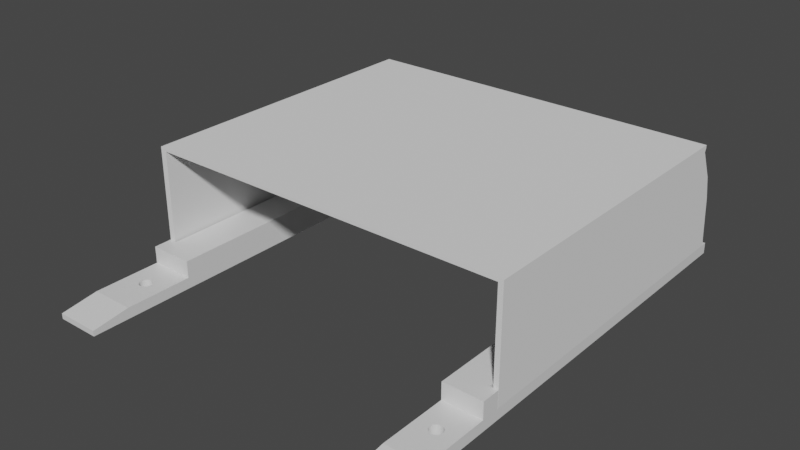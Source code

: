 # Source: version1_1.blend  (saved by Blender 2.93.21; exported with 4.5.12 LTS)
import bpy
from mathutils import Matrix  # noqa: F401  (used for matrix-valued properties, if any)

bpy.ops.wm.read_factory_settings(use_empty=True)
scene = bpy.context.scene
scene.name = 'Scene'

# ---- collections
col_collection = bpy.data.collections.new('Collection'); scene.collection.children.link(col_collection)

# ---- materials (node trees are filled in below, after node groups)
mat_material = bpy.data.materials.new('Material')
mat_material.alpha_threshold = 0.0
mat_material.use_transparent_shadow = False
mat_material.line_color = (0.0, 0.0, 0.0, 1.0)

# ---- material node trees
mat_material.use_nodes = True; mat_material.node_tree.nodes.clear()
_N = mat_material.node_tree.nodes; _L = mat_material.node_tree.links
n0 = _N.new('ShaderNodeOutputMaterial'); n0.name = 'Material Output'; n0.location = (300, 300)
n1 = _N.new('ShaderNodeBsdfPrincipled'); n1.name = 'Principled BSDF'; n1.location = (10, 300)
n1.distribution = 'GGX'
n1.subsurface_method = 'BURLEY'
n1.inputs[2].default_value = 0.4
n1.inputs[3].default_value = 1.45
n1.inputs[27].default_value = (0.0, 0.0, 0.0, 1.0)
n1.inputs[28].default_value = 1.0
_L.new(n1.outputs[0], n0.inputs[0])
n0.is_active_output = True

# ---- world
world_world = bpy.data.worlds.new('World'); scene.world = world_world
world_world.use_nodes = True; world_world.node_tree.nodes.clear()
_N = world_world.node_tree.nodes; _L = world_world.node_tree.links
n0 = _N.new('ShaderNodeOutputWorld'); n0.name = 'World Output'; n0.location = (300, 300)
n1 = _N.new('ShaderNodeBackground'); n1.name = 'Background'; n1.location = (10, 300)
n1.inputs[0].default_value = (0.05088, 0.05088, 0.05088, 1.0)
_L.new(n1.outputs[0], n0.inputs[0])
n0.is_active_output = True
world_world.color = (0.05088, 0.05088, 0.05088)
world_world.use_sun_shadow = False
world_world.sun_shadow_jitter_overblur = 0.0

# ---- meshes
me_cube = bpy.data.meshes.new('Cube')
me_cube.from_pydata([(1.0, 1.0, 1.0), (1.0, 1.0, -1.0), (1.0, -0.8406, 1.0), (1.0, -1.0, -1.0), (-1.0, 1.0, 1.0), (-1.0, 1.0, -1.0), (-1.0, -0.8406, 1.0), (-1.0, -1.0, -1.0), (-0.7635, 1.0, -1.0), (-0.7635, -0.8406, 1.0), (-0.7635, -1.0, -1.0), (-0.7635, 1.0, 1.0), (0.7904, -1.0, -1.0), (0.7904, 1.0, 1.0), (0.7904, 1.0, -1.0), (0.7904, -0.8406, 1.0), (-1.0, 0.8067, -1.0), (1.0, 0.8067, 1.0), (-1.0, 0.8067, 1.0), (1.0, 0.8067, -1.0), (-0.7635, 0.8067, -1.0), (-0.7635, 0.8067, 1.0), (0.7904, 0.8067, 1.0), (0.7904, 0.8067, -1.0), (1.0, 1.0, 0.0), (-1.0, -1.0, 0.0), (1.0, -1.0, 0.0), (-1.0, 1.0, 0.0), (-0.7635, 1.0, 0.0), (-0.7635, -1.0, 0.0), (0.7904, -1.0, 0.0), (0.7904, 1.0, 0.0), (1.0, 0.8067, 0.0), (-1.0, 0.8067, 0.0), (-0.7635, 0.8067, 0.0), (0.7904, 0.8067, 0.0), (-1.0, 0.4453, -1.0), (-1.0, 0.084, -1.0), (-1.0, -0.2773, -1.0), (-1.0, -0.6387, -1.0), (-0.7635, 0.4453, -1.0), (-0.7635, 0.084, -1.0), (-0.7635, -0.2773, -1.0), (-0.7635, -0.6387, -1.0), (-0.7635, 0.6403, 1.0), (-0.7635, 0.5475, 1.0), (-0.7635, -0.5501, 1.0), (-0.7635, -0.6439, 1.0), (-1.0, -0.6439, 1.0), (-1.0, -0.5501, 1.0), (-1.0, 0.5475, 1.0), (-1.0, 0.6403, 1.0), (-0.7635, 0.4453, 0.0), (-0.7635, 0.084, 0.0), (-0.7635, -0.2773, 0.0), (-0.7635, -0.6387, 0.0), (-1.0, -0.6387, 0.0), (-1.0, -0.2773, 0.0), (-1.0, 0.084, 0.0), (-1.0, 0.4453, 0.0), (1.0, 0.6403, 1.0), (1.0, 0.5475, 1.0), (1.0, -0.5501, 1.0), (1.0, -0.6439, 1.0), (0.7904, 0.6403, 1.0), (0.7904, 0.5475, 1.0), (0.7904, -0.5501, 1.0), (0.7904, -0.6439, 1.0), (0.7904, 0.4453, -1.0), (0.7904, 0.084, -1.0), (0.7904, -0.2773, -1.0), (0.7904, -0.6387, -1.0), (1.0, -0.6387, -1.0), (1.0, -0.2773, -1.0), (1.0, 0.084, -1.0), (1.0, 0.4453, -1.0), (0.7904, 0.4453, 0.0), (0.7904, 0.084, 0.0), (0.7904, -0.2773, 0.0), (0.7904, -0.6387, 0.0), (1.0, 0.4453, 0.0), (1.0, 0.084, 0.0), (1.0, -0.2773, 0.0), (1.0, -0.6387, 0.0), (-0.8817, 1.0, -1.0), (-0.8817, -0.8406, 1.0), (-0.8817, -1.0, -1.0), (-0.8817, 1.0, 1.0), (-0.8817, 0.8067, 1.0), (-0.8817, 1.0, 0.0), (-0.8817, -1.0, 0.0), (-0.8817, 0.6403, 1.0), (-0.8817, 0.5475, 1.0), (-0.8817, -0.5501, 1.0), (0.8952, -1.0, -1.0), (0.8952, 1.0, 1.0), (0.8952, 1.0, -1.0), (0.8952, -0.8406, 1.0), (0.8952, 0.8067, 1.0), (0.8952, -1.0, 0.0), (0.8952, 1.0, 0.0), (0.8952, 0.5475, 1.0), (0.8952, -0.5501, 1.0), (-1.0, -0.09667, -1.0), (-0.7635, -0.09667, -1.0), (-0.7635, -0.4711, 1.0), (-1.0, -0.4711, 1.0), (-0.7635, -0.09667, 0.0), (-1.0, -0.09667, 0.0), (-0.8817, -0.4711, 1.0), (1.0, -0.4711, 1.0), (0.7904, -0.4711, 1.0), (0.7904, -0.09667, -1.0), (1.0, -0.09667, -1.0), (0.7904, -0.09667, 0.0), (1.0, -0.09667, 0.0), (0.8952, -0.4711, 1.0), (-0.7635, 0.6403, 4.106), (-0.7635, 0.5475, 4.106), (-0.7635, -0.4711, 4.106), (-0.7635, -0.5501, 4.106), (-0.8817, 0.5475, 4.106), (-0.8817, -0.5501, 4.106), (1.0, -0.4711, 4.106), (1.0, -0.5501, 4.106), (0.7904, 0.6403, 4.106), (0.7904, 0.5475, 4.106), (0.7904, -0.4711, 4.106), (0.7904, -0.5501, 4.106), (0.8952, -0.5501, 4.106), (-0.8817, 0.8067, 4.106), (-0.7635, 0.8067, 4.106), (0.7904, 0.8067, 4.106), (-1.0, -0.5501, 4.106), (-0.8817, -0.4711, 4.106), (0.8952, 0.5475, 4.106), (0.8952, 0.8067, 4.106), (0.8952, -0.4711, 4.106), (-1.0, -0.4711, 4.106), (-0.8817, -0.4711, 2.853), (-1.0, -0.4711, 2.853), (-0.7635, 0.6403, 2.853), (-0.7635, -0.5501, 2.853), (-0.8817, -0.5501, 2.853), (-0.8817, 0.5475, 2.853), (-1.0, -0.5501, 2.853), (-0.7635, 0.5475, 2.853), (-0.7635, -0.4711, 2.853), (0.8952, -0.4711, 2.853), (0.8952, 0.5475, 2.853), (0.8952, -0.5501, 2.853), (0.7904, -0.5501, 2.853), (1.0, -0.4711, 2.853), (1.0, -0.5501, 2.853), (0.7904, -0.4711, 2.853), (0.7904, 0.5475, 2.853), (0.9569, 0.5475, 2.853), (0.9569, 0.5475, 4.106), (0.9569, -0.4711, 4.106), (0.9569, -0.4711, 2.853), (-0.9571, 0.5475, 4.106), (-0.9571, -0.4711, 4.106), (-0.9571, 0.5475, 2.853), (-0.9571, -0.4711, 2.853), (1.0, 0.9033, 1.0), (1.0, 0.9033, 0.0), (1.0, 0.9033, -1.0), (-0.7635, 0.8344, 1.0), (-1.0, 0.9033, 0.0), (-1.0, 0.9033, 1.0), (-1.0, 0.9033, -1.0), (0.7904, 0.8344, 1.0), (0.7904, 0.8344, 4.106), (-0.7635, 0.8344, 4.106), (0.8952, 0.8067, 2.853), (0.7904, 0.8344, 2.853), (-0.8817, 0.8067, 2.853), (-0.7635, 0.8344, 2.853), (0.8952, 0.8107, 4.106), (0.7904, 0.8384, 4.106), (-0.7635, 0.8384, 4.106), (-0.8817, 0.8107, 4.106), (0.8952, 0.8107, 2.853), (0.7904, 0.8384, 2.853), (-0.8817, 0.8107, 2.853), (-0.7635, 0.8384, 2.853), (0.7904, 0.5475, 1.926), (0.7904, -0.5501, 1.926), (-0.8765, 0.8019, 1.915), (0.8952, -0.4711, 1.926), (0.8899, 0.5443, 1.915), (0.8952, -0.5501, 1.926), (1.0, -0.4711, 1.926), (1.0, -0.5501, 1.926), (0.7904, -0.4711, 1.926), (0.7857, 0.8295, 1.915), (0.8899, 0.8019, 1.915), (-0.759, 0.8295, 1.915), (-0.8765, 0.5443, 1.915), (0.9017, -0.7086, -1.0), (0.9017, -0.7086, 1.0), (0.8952, -0.7092, -1.0), (0.8952, -0.7092, 1.0), (0.8619, -0.6825, 1.0), (0.8625, -0.6877, 1.0), (0.8625, -0.6773, 1.0), (0.8675, -0.6973, 1.0), (0.8675, -0.6677, 1.0), (0.8644, -0.6927, 1.0), (0.8644, -0.6723, 1.0), (0.8767, -0.7047, 1.0), (0.8767, -0.6603, 1.0), (0.8887, -0.7086, 1.0), (0.8887, -0.7086, -1.0), (0.8887, -0.6563, 1.0), (0.8824, -0.7071, 1.0), (0.8824, -0.6578, 1.0), (0.8716, -0.7013, 1.0), (0.8716, -0.6636, 1.0), (0.9017, -0.6563, 1.0), (0.9137, -0.7047, 1.0), (0.9137, -0.6603, 1.0), (0.9188, -0.7013, 1.0), (0.9079, -0.7071, 1.0), (0.9079, -0.6578, 1.0), (0.9229, -0.6973, 1.0), (0.9229, -0.6677, 1.0), (0.9285, -0.6825, 1.0), (0.9279, -0.6773, 1.0), (0.9279, -0.6877, 1.0), (0.8824, -0.7071, -1.0), (0.926, -0.6723, 1.0), (0.926, -0.6927, 1.0), (0.9188, -0.6636, 1.0), (0.8952, -0.6558, 1.0), (0.8767, -0.7047, -1.0), (0.8716, -0.7013, -1.0), (0.8675, -0.6973, -1.0), (0.8644, -0.6927, -1.0), (0.8619, -0.6825, -1.0), (0.8625, -0.6877, -1.0), (0.8625, -0.6773, -1.0), (0.8675, -0.6677, -1.0), (0.8644, -0.6723, -1.0), (0.8767, -0.6603, -1.0), (0.8887, -0.6563, -1.0), (0.8824, -0.6578, -1.0), (0.8716, -0.6636, -1.0), (0.9017, -0.6563, -1.0), (0.9137, -0.7047, -1.0), (0.9137, -0.6603, -1.0), (0.9188, -0.7013, -1.0), (0.9079, -0.7071, -1.0), (0.9079, -0.6578, -1.0), (0.9229, -0.6973, -1.0), (0.9229, -0.6677, -1.0), (0.9285, -0.6825, -1.0), (0.9279, -0.6773, -1.0), (0.9279, -0.6877, -1.0), (0.926, -0.6723, -1.0), (0.926, -0.6927, -1.0), (0.9188, -0.6636, -1.0), (0.8952, -0.6558, -1.0), (-0.8751, -0.7086, -1.0), (-0.8752, -0.7086, 1.0), (-0.915, -0.6825, -1.0), (-0.9143, -0.6877, -1.0), (-0.8816, -0.7092, -1.0), (-0.9143, -0.6773, -1.0), (-0.9094, -0.6973, -1.0), (-0.9094, -0.6677, -1.0), (-0.8817, -0.7092, 1.0), (-0.9124, -0.6927, -1.0), (-0.9124, -0.6723, -1.0), (-0.9002, -0.7047, -1.0), (-0.9002, -0.6603, -1.0), (-0.8881, -0.7086, -1.0), (-0.8944, -0.7071, -1.0), (-0.8881, -0.6563, -1.0), (-0.9052, -0.7013, -1.0), (-0.8944, -0.6578, -1.0), (-0.9052, -0.6636, -1.0), (-0.8751, -0.6563, -1.0), (-0.8631, -0.7047, -1.0), (-0.8631, -0.6603, -1.0), (-0.8689, -0.7071, -1.0), (-0.8689, -0.6578, -1.0), (-0.8882, -0.7086, 1.0), (-0.8539, -0.6973, -1.0), (-0.8539, -0.6677, -1.0), (-0.8483, -0.6825, -1.0), (-0.8489, -0.6773, -1.0), (-0.8489, -0.6877, -1.0), (-0.8508, -0.6723, -1.0), (-0.8508, -0.6927, -1.0), (-0.8581, -0.6636, -1.0), (-0.8581, -0.7013, -1.0), (-0.8816, -0.6558, -1.0), (-0.8945, -0.7071, 1.0), (-0.9003, -0.7047, 1.0), (-0.9053, -0.7013, 1.0), (-0.9095, -0.6973, 1.0), (-0.9125, -0.6927, 1.0), (-0.9151, -0.6825, 1.0), (-0.9144, -0.6877, 1.0), (-0.9144, -0.6773, 1.0), (-0.9095, -0.6677, 1.0), (-0.9125, -0.6723, 1.0), (-0.9003, -0.6603, 1.0), (-0.8882, -0.6563, 1.0), (-0.8945, -0.6578, 1.0), (-0.9053, -0.6636, 1.0), (-0.8752, -0.6563, 1.0), (-0.8632, -0.7047, 1.0), (-0.8632, -0.6603, 1.0), (-0.869, -0.7071, 1.0), (-0.869, -0.6578, 1.0), (-0.854, -0.6973, 1.0), (-0.854, -0.6677, 1.0), (-0.8484, -0.6825, 1.0), (-0.849, -0.6773, 1.0), (-0.849, -0.6877, 1.0), (-0.8509, -0.6723, 1.0), (-0.8509, -0.6927, 1.0), (-0.8582, -0.6636, 1.0), (-0.8582, -0.7013, 1.0), (-0.8817, -0.6558, 1.0), (-0.8887, 0.8948, -1.0), (-0.8887, 0.8948, 1.0), (-0.8949, 0.8933, -1.0), (-0.8949, 0.8933, 1.0), (-0.9348, 0.9194, -1.0), (-0.9341, 0.9142, -1.0), (-0.9341, 0.9246, -1.0), (-0.9292, 0.9046, -1.0), (-0.9292, 0.9343, -1.0), (-0.9322, 0.9092, -1.0), (-0.9014, 0.8928, -1.0), (-0.9322, 0.9296, -1.0), (-0.9014, 0.8928, 1.0), (-0.92, 0.8973, -1.0), (-0.92, 0.9416, -1.0), (-0.908, 0.8933, -1.0), (-0.908, 0.9456, -1.0), (-0.9142, 0.8948, -1.0), (-0.9142, 0.9441, -1.0), (-0.925, 0.9006, -1.0), (-0.925, 0.9383, -1.0), (-0.8949, 0.9456, -1.0), (-0.8829, 0.9416, -1.0), (-0.8829, 0.8973, -1.0), (-0.8887, 0.9441, -1.0), (-0.9014, 0.9461, -1.0), (-0.8737, 0.9046, -1.0), (-0.8737, 0.9343, -1.0), (-0.8681, 0.9194, -1.0), (-0.8688, 0.9246, -1.0), (-0.8688, 0.9142, -1.0), (-0.8707, 0.9092, -1.0), (-0.908, 0.8933, 1.0), (-0.8707, 0.9296, -1.0), (-0.8779, 0.9006, -1.0), (-0.8779, 0.9383, -1.0), (-0.9142, 0.8948, 1.0), (-0.92, 0.8973, 1.0), (-0.8779, 0.9006, 1.0), (-0.8779, 0.9383, 1.0), (-0.8737, 0.9343, 1.0), (-0.8707, 0.9092, 1.0), (-0.8707, 0.9296, 1.0), (-0.8681, 0.9194, 1.0), (-0.8688, 0.9142, 1.0), (-0.8688, 0.9246, 1.0), (-0.8737, 0.9046, 1.0), (-0.925, 0.9006, 1.0), (-0.9292, 0.9046, 1.0), (-0.9322, 0.9092, 1.0), (-0.9348, 0.9194, 1.0), (-0.9341, 0.9142, 1.0), (-0.9341, 0.9246, 1.0), (-0.9322, 0.9296, 1.0), (-0.92, 0.9416, 1.0), (-0.925, 0.9383, 1.0), (-0.9292, 0.9343, 1.0), (-0.9014, 0.9461, 1.0), (-0.908, 0.9456, 1.0), (-0.8829, 0.8973, 1.0), (-0.8829, 0.9416, 1.0), (-0.8887, 0.9441, 1.0), (-0.8949, 0.9456, 1.0), (-0.9142, 0.9441, 1.0), (0.9127, 0.9461, -0.8333), (0.9192, 0.9456, -0.8333), (0.9254, 0.9441, -0.8333), (0.9312, 0.9416, -0.8333), (0.9362, 0.9383, -0.8333), (0.9404, 0.9343, -0.8333), (0.9434, 0.9296, -0.8333), (0.9453, 0.9246, -0.8333), (0.946, 0.9194, -0.8333), (0.9453, 0.9142, -0.8333), (0.9434, 0.9092, -0.8333), (0.9404, 0.9046, -0.8333), (0.9362, 0.9006, -0.8333), (0.9312, 0.8973, -0.8333), (0.9254, 0.8948, -0.8333), (0.9192, 0.8933, -0.8333), (0.9127, 0.8928, -0.8333), (0.9062, 0.8933, -0.8333), (0.8999, 0.8948, -0.8333), (0.8941, 0.8973, -0.8333), (0.8891, 0.9006, -0.8333), (0.8849, 0.9046, -0.8333), (0.8819, 0.9092, -0.8333), (0.88, 0.9142, -0.8333), (0.8793, 0.9194, -0.8333), (0.88, 0.9246, -0.8333), (0.8819, 0.9296, -0.8333), (0.8849, 0.9343, -0.8333), (0.8891, 0.9383, -0.8333), (0.8941, 0.9416, -0.8333), (0.8999, 0.9441, -0.8333), (0.9062, 0.9456, -0.8333), (0.9159, 0.9459, -0.8333), (0.9223, 0.9448, -0.8333), (0.9283, 0.9428, -0.8333), (0.9337, 0.94, -0.8333), (0.9383, 0.9363, -0.8333), (0.9419, 0.932, -0.8333), (0.9444, 0.9271, -0.8333), (0.9457, 0.922, -0.8333), (0.9457, 0.9168, -0.8333), (0.9444, 0.9117, -0.8333), (0.9419, 0.9069, -0.8333), (0.9383, 0.9026, -0.8333), (0.9337, 0.8989, -0.8333), (0.9283, 0.896, -0.8333), (0.9223, 0.894, -0.8333), (0.9159, 0.893, -0.8333), (0.9094, 0.893, -0.8333), (0.903, 0.894, -0.8333), (0.897, 0.896, -0.8333), (0.8916, 0.8989, -0.8333), (0.887, 0.9026, -0.8333), (0.8834, 0.9069, -0.8333), (0.8809, 0.9117, -0.8333), (0.8796, 0.9168, -0.8333), (0.8796, 0.922, -0.8333), (0.8809, 0.9271, -0.8333), (0.8834, 0.932, -0.8333), (0.887, 0.9363, -0.8333), (0.8916, 0.94, -0.8333), (0.897, 0.9428, -0.8333), (0.903, 0.9448, -0.8333), (0.9094, 0.9459, -0.8333), (0.9159, 0.893, 1.0), (0.8916, 0.8989, 1.0), (0.8793, 0.9194, 1.0), (0.9404, 0.9046, 1.0), (0.9457, 0.922, -1.0), (0.9312, 0.9416, -1.0), (0.887, 0.9363, -1.0), (0.8796, 0.9168, -1.0), (0.9383, 0.9026, 1.0), (0.8793, 0.9194, -1.0), (0.8891, 0.9006, 1.0), (0.9453, 0.9246, 1.0), (0.9337, 0.94, -1.0), (0.8891, 0.9383, -1.0), (0.9362, 0.9006, 1.0), (0.8916, 0.8989, -1.0), (0.8796, 0.922, -1.0), (0.9383, 0.9026, -1.0), (0.9312, 0.9416, 1.0), (0.9127, 0.8928, 1.0), (0.9457, 0.922, 1.0), (0.9337, 0.94, 1.0), (0.9362, 0.9006, -1.0), (0.8796, 0.922, 1.0), (0.9159, 0.893, -1.0), (0.8891, 0.9006, -1.0), (0.8916, 0.94, -1.0), (0.9127, 0.8928, -1.0), (0.9362, 0.9383, 1.0), (0.88, 0.9246, 1.0), (0.946, 0.9194, 1.0), (0.9337, 0.8989, -1.0), (0.8891, 0.9383, 1.0), (0.9362, 0.9383, -1.0), (0.887, 0.9026, -1.0), (0.9094, 0.893, -1.0), (0.88, 0.9246, -1.0), (0.8916, 0.94, 1.0), (0.946, 0.9194, -1.0), (0.9337, 0.8989, 1.0), (0.9383, 0.9363, -1.0), (0.8809, 0.9271, -1.0), (0.9094, 0.893, 1.0), (0.8941, 0.9416, 1.0), (0.9457, 0.9168, -1.0), (0.887, 0.9026, 1.0), (0.9312, 0.8973, 1.0), (0.9383, 0.9363, 1.0), (0.8809, 0.9271, 1.0), (0.9062, 0.8933, 1.0), (0.9457, 0.9168, 1.0), (0.9404, 0.9343, 1.0), (0.8849, 0.9046, 1.0), (0.8941, 0.9416, -1.0), (0.9312, 0.8973, -1.0), (0.9062, 0.8933, -1.0), (0.9453, 0.9142, 1.0), (0.9404, 0.9343, -1.0), (0.8819, 0.9296, 1.0), (0.897, 0.9428, -1.0), (0.8849, 0.9046, -1.0), (0.9283, 0.896, -1.0), (0.9453, 0.9142, -1.0), (0.903, 0.894, -1.0), (0.9419, 0.932, -1.0), (0.897, 0.9428, 1.0), (0.8819, 0.9296, -1.0), (0.8834, 0.9069, -1.0), (0.9419, 0.932, 1.0), (0.903, 0.894, 1.0), (0.9283, 0.896, 1.0), (0.8999, 0.9441, 1.0), (0.9444, 0.9117, -1.0), (0.8834, 0.9069, 1.0), (0.8999, 0.8948, 1.0), (0.9434, 0.9296, 1.0), (0.8999, 0.9441, -1.0), (0.8834, 0.932, -1.0), (0.9254, 0.8948, 1.0), (0.8819, 0.9092, 1.0), (0.9434, 0.9296, -1.0), (0.9444, 0.9117, 1.0), (0.8999, 0.8948, -1.0), (0.8834, 0.932, 1.0), (0.903, 0.9448, -1.0), (0.9434, 0.9092, 1.0), (0.9254, 0.8948, -1.0), (0.8819, 0.9092, -1.0), (0.897, 0.896, -1.0), (0.9444, 0.9271, -1.0), (0.9434, 0.9092, -1.0), (0.897, 0.896, 1.0), (0.903, 0.9448, 1.0), (0.8809, 0.9117, -1.0), (0.9223, 0.894, -1.0), (0.8849, 0.9343, 1.0), (0.9444, 0.9271, 1.0), (0.9419, 0.9069, -1.0), (0.9062, 0.9456, 1.0), (0.8809, 0.9117, 1.0), (0.8941, 0.8973, 1.0), (0.8849, 0.9343, -1.0), (0.9419, 0.9069, 1.0), (0.9223, 0.894, 1.0), (0.9062, 0.9456, -1.0), (0.88, 0.9142, 1.0), (0.8941, 0.8973, -1.0), (0.9094, 0.9459, -1.0), (0.9192, 0.8933, 1.0), (0.88, 0.9142, -1.0), (0.9453, 0.9246, -1.0), (0.9094, 0.9459, 1.0), (0.9404, 0.9046, -1.0), (0.887, 0.9363, 1.0), (0.9192, 0.8933, -1.0), (0.9127, 0.9461, 1.0), (0.8796, 0.9168, 1.0), (0.9127, 0.9461, -1.0), (0.9159, 0.9459, -1.0), (0.9223, 0.9448, -1.0), (0.9192, 0.9456, -1.0), (0.9283, 0.9428, -1.0), (0.9254, 0.9441, -1.0), (0.9159, 0.9459, 1.0), (0.9223, 0.9448, 1.0), (0.9254, 0.9441, 1.0), (0.9192, 0.9456, 1.0), (0.9283, 0.9428, 1.0)], [], [(90, 85, 6, 25), (168, 169, 4, 27), (83, 63, 2, 26), (100, 95, 0, 24), (89, 87, 11, 28), (99, 97, 15, 30), (28, 11, 13, 31), (165, 164, 17, 32), (59, 51, 18, 33), (52, 34, 21, 44), (35, 22, 21, 34), (76, 35, 23, 68), (64, 22, 35, 76), (23, 35, 34, 20), (40, 20, 34, 52), (36, 59, 33, 16), (166, 165, 32, 19), (8, 28, 31, 14), (94, 99, 30, 12), (84, 89, 28, 8), (96, 100, 24, 1), (72, 83, 26, 3), (170, 168, 27, 5), (86, 90, 25, 7), (7, 25, 56, 39), (39, 56, 57, 38), (103, 108, 58, 37), (37, 58, 59, 36), (10, 43, 55, 29), (43, 42, 54, 55), (104, 41, 53, 107), (41, 40, 52, 53), (29, 55, 47, 9), (55, 54, 46, 47), (107, 53, 45, 105), (53, 52, 44, 45), (25, 6, 48, 56), (56, 48, 49, 57), (108, 106, 50, 58), (58, 50, 51, 59), (91, 51, 50, 92), (150, 153, 124, 129), (19, 32, 80, 75), (75, 80, 81, 74), (113, 115, 82, 73), (73, 82, 83, 72), (15, 67, 79, 30), (67, 66, 78, 79), (111, 65, 77, 114), (65, 64, 76, 77), (30, 79, 71, 12), (79, 78, 70, 71), (114, 77, 69, 112), (77, 76, 68, 69), (32, 17, 60, 80), (80, 60, 61, 81), (115, 110, 62, 82), (82, 62, 63, 83), (88, 18, 51, 91), (152, 148, 137, 123), (151, 150, 129, 128), (10, 29, 90, 86), (5, 27, 89, 84), (27, 4, 87, 89), (29, 9, 85, 90), (139, 140, 138, 134), (14, 31, 100, 96), (3, 26, 99, 94), (26, 2, 97, 99), (31, 13, 95, 100), (92, 50, 106, 109), (57, 49, 106, 108), (54, 107, 105, 46), (42, 104, 107, 54), (38, 57, 108, 103), (61, 101, 116, 110), (81, 61, 110, 115), (78, 114, 112, 70), (66, 111, 114, 78), (74, 81, 115, 113), (134, 138, 133, 122), (137, 127, 128, 129), (119, 134, 122, 120), (123, 137, 129, 124), (118, 121, 134, 119), (135, 126, 127, 137), (143, 142, 120, 122), (145, 143, 122, 133), (147, 146, 118, 119), (146, 141, 117, 118), (153, 152, 123, 124), (140, 145, 133, 138), (142, 147, 119, 120), (155, 154, 127, 126), (154, 151, 128, 127), (92, 109, 139, 144, 198), (46, 105, 147, 142), (106, 49, 145, 140), (45, 44, 141, 146), (105, 45, 146, 147), (49, 93, 143, 145), (93, 46, 142, 143), (109, 106, 140, 139), (194, 187, 151, 154), (186, 194, 154, 155), (193, 192, 152, 153), (189, 190, 149, 148), (187, 191, 150, 151), (192, 189, 148, 152), (191, 193, 153, 150), (159, 156, 157, 158), (135, 137, 158, 157), (149, 135, 157, 156), (137, 148, 159, 158), (148, 149, 156, 159), (139, 134, 161, 163), (162, 163, 161, 160), (134, 121, 160, 161), (144, 139, 163, 162), (121, 144, 162, 160), (44, 21, 131, 117), (126, 125, 132, 22, 64, 65, 186, 155), (61, 17, 98, 101), (136, 132, 125, 126, 135), (8, 14, 23, 20), (16, 33, 168, 170), (1, 24, 165, 166), (24, 0, 164, 165), (13, 11, 167, 171), (33, 18, 169, 168), (67, 15, 97, 2, 63, 231, 228, 227, 229, 232, 225, 222, 220, 223, 200, 202, 212, 215, 210, 217, 206, 208, 204, 203, 205, 209), (231, 63, 62, 102, 66, 67, 209, 207, 218, 211, 216, 214, 234, 219, 224, 221, 233, 226), (257, 259, 72, 3, 94, 12, 71, 243, 241, 239, 240, 238, 237, 236, 235, 230, 213, 201, 199, 252, 249, 251, 254, 260, 258, 256), (517, 166, 19, 75, 74, 113, 73, 72, 259, 255, 261, 250, 253, 248, 262, 245, 246, 244, 247, 242, 243, 71, 70, 112, 69, 68, 23, 14, 96, 559, 539, 531, 514, 508, 481, 468, 461, 556, 532, 521, 496, 491, 471, 464, 462, 564, 548, 542, 522, 515, 489, 480, 470, 561, 543, 537, 518, 510, 490, 482, 479, 569, 549, 541, 516, 509, 486, 477, 472, 567, 552, 545, 527), (559, 96, 1, 166, 517, 499, 493, 459, 565, 544, 535, 519, 512, 495, 488, 467, 460, 576, 577, 574, 575, 573, 572, 562), (291, 293, 43, 10, 86, 7, 39, 273, 268, 265, 266, 272, 269, 279, 274, 277, 276, 267, 263, 285, 283, 296, 288, 294, 292, 290), (331, 332, 170, 5, 84, 348, 352, 343, 345, 341, 347, 335, 338, 333), (348, 84, 8, 20, 40, 41, 104, 42, 43, 293, 289, 295, 284, 286, 282, 297, 278, 280, 275, 281, 270, 273, 39, 38, 103, 37, 36, 16, 170, 332, 336, 334, 346, 340, 344, 342, 337, 329, 327, 350, 361, 353, 358, 357, 355, 356, 360, 354, 362, 349, 351), (48, 6, 85, 9, 47, 320, 319, 321, 323, 317, 325, 313, 315, 264, 271, 287, 298, 299, 300, 301, 302, 304, 303, 305), (320, 47, 46, 93, 49, 48, 305, 307, 306, 311, 308, 310, 309, 326, 312, 316, 314, 324, 318, 322), (131, 21, 22, 132), (130, 131, 132, 136, 172, 173), (553, 95, 13, 171, 98, 17, 164, 511, 536, 540, 557, 458, 463, 469, 494, 501, 525, 533, 558, 563, 455, 474, 497, 504, 524, 529, 546, 555, 456, 465, 500, 507, 528, 534, 554, 560, 571, 457, 478, 484, 503, 513, 538, 550, 568, 487, 492, 498, 520, 526, 547), (511, 164, 0, 95, 553, 566, 570, 578, 581, 579, 580, 582, 473, 476, 483, 502, 506, 523, 530, 551, 466, 475, 485, 505), (389, 87, 4, 169, 378, 377, 379, 380, 383, 382, 381, 390, 385, 384), (378, 169, 18, 88, 167, 11, 87, 389, 388, 387, 366, 367, 369, 372, 370, 371, 368, 373, 365, 386, 328, 330, 339, 359, 363, 364, 374, 375, 376), (196, 174, 149, 190), (195, 175, 174, 196), (188, 197, 167, 88), (197, 177, 175, 195), (118, 117, 131, 130, 121), (173, 172, 179, 180), (149, 174, 136, 135), (136, 174, 182, 178), (176, 130, 181, 184), (144, 121, 130, 176), (179, 178, 182, 183), (180, 185, 184, 181), (180, 179, 183, 185), (177, 176, 184, 185), (172, 136, 178, 179), (174, 175, 183, 182), (130, 173, 180, 181), (175, 177, 185, 183), (167, 197, 195, 171), (176, 177, 197, 188), (171, 195, 196, 98), (98, 196, 190, 101), (102, 62, 193, 191), (110, 116, 189, 192), (66, 102, 191, 187), (116, 101, 190, 189), (62, 110, 192, 193), (65, 111, 194, 186), (111, 66, 187, 194), (188, 88, 92, 198), (144, 176, 188, 198), (248, 219, 234, 262), (253, 224, 219, 248), (250, 221, 224, 253), (261, 233, 221, 250), (255, 226, 233, 261), (231, 226, 255, 259), (228, 231, 259, 257), (227, 228, 257, 256), (229, 227, 256, 258), (232, 229, 258, 260), (225, 232, 260, 254), (222, 225, 254, 251), (220, 222, 251, 249), (223, 220, 249, 252), (252, 199, 200, 223), (200, 199, 201, 202), (202, 201, 213, 212), (215, 212, 213, 230), (210, 215, 230, 235), (217, 210, 235, 236), (206, 217, 236, 237), (238, 208, 206, 237), (240, 204, 208, 238), (239, 203, 204, 240), (241, 205, 203, 239), (243, 209, 205, 241), (242, 207, 209, 243), (247, 218, 207, 242), (244, 211, 218, 247), (246, 216, 211, 244), (245, 214, 216, 246), (262, 234, 214, 245), (326, 297, 282, 312), (312, 282, 286, 316), (316, 286, 284, 314), (314, 284, 295, 324), (324, 295, 289, 318), (289, 293, 322, 318), (293, 291, 320, 322), (291, 290, 319, 320), (290, 292, 321, 319), (292, 294, 323, 321), (294, 288, 317, 323), (288, 296, 325, 317), (296, 283, 313, 325), (283, 285, 315, 313), (285, 263, 264, 315), (264, 263, 267, 271), (271, 267, 276, 287), (276, 277, 298, 287), (277, 274, 299, 298), (274, 279, 300, 299), (279, 269, 301, 300), (301, 269, 272, 302), (302, 272, 266, 304), (304, 266, 265, 303), (303, 265, 268, 305), (305, 268, 273, 307), (307, 273, 270, 306), (306, 270, 281, 311), (311, 281, 275, 308), (308, 275, 280, 310), (310, 280, 278, 309), (309, 278, 297, 326), (384, 352, 348, 389), (389, 348, 351, 388), (388, 351, 349, 387), (387, 349, 362, 366), (366, 362, 354, 367), (354, 360, 369, 367), (360, 356, 372, 369), (356, 355, 370, 372), (355, 357, 371, 370), (357, 358, 368, 371), (358, 353, 373, 368), (353, 361, 365, 373), (361, 350, 386, 365), (350, 327, 328, 386), (328, 327, 329, 330), (330, 329, 337, 339), (339, 337, 342, 359), (342, 344, 363, 359), (344, 340, 364, 363), (340, 346, 374, 364), (346, 334, 375, 374), (375, 334, 336, 376), (376, 336, 332, 378), (378, 332, 331, 377), (377, 331, 333, 379), (379, 333, 338, 380), (380, 338, 335, 383), (383, 335, 347, 382), (382, 347, 341, 381), (381, 341, 345, 390), (390, 345, 343, 385), (385, 343, 352, 384), (573, 423, 391, 572), (570, 391, 423, 578), (578, 423, 392, 581), (575, 392, 423, 573), (574, 424, 392, 575), (581, 392, 424, 579), (579, 424, 393, 580), (577, 393, 424, 574), (576, 425, 393, 577), (580, 393, 425, 582), (582, 425, 394, 473), (460, 394, 425, 576), (467, 426, 394, 460), (473, 394, 426, 476), (476, 426, 395, 483), (488, 395, 426, 467), (495, 427, 395, 488), (483, 395, 427, 502), (502, 427, 396, 506), (512, 396, 427, 495), (519, 428, 396, 512), (396, 428, 523, 506), (428, 397, 530, 523), (535, 397, 428, 519), (544, 429, 397, 535), (397, 429, 551, 530), (429, 398, 466, 551), (565, 398, 429, 544), (459, 430, 398, 565), (398, 430, 475, 466), (430, 399, 485, 475), (493, 399, 430, 459), (499, 431, 399, 493), (399, 431, 505, 485), (431, 400, 511, 505), (517, 400, 431, 499), (527, 432, 400, 517), (400, 432, 536, 511), (432, 401, 540, 536), (545, 401, 432, 527), (552, 433, 401, 545), (401, 433, 557, 540), (433, 402, 458, 557), (567, 402, 433, 552), (472, 434, 402, 567), (402, 434, 463, 458), (434, 403, 469, 463), (477, 403, 434, 472), (486, 435, 403, 477), (403, 435, 494, 469), (435, 404, 501, 494), (509, 404, 435, 486), (516, 436, 404, 509), (404, 436, 525, 501), (436, 405, 533, 525), (541, 405, 436, 516), (549, 437, 405, 541), (405, 437, 558, 533), (437, 406, 563, 558), (569, 406, 437, 549), (479, 438, 406, 569), (406, 438, 455, 563), (438, 407, 474, 455), (482, 407, 438, 479), (490, 439, 407, 482), (407, 439, 497, 474), (439, 408, 504, 497), (510, 408, 439, 490), (518, 440, 408, 510), (408, 440, 524, 504), (440, 409, 529, 524), (537, 409, 440, 518), (543, 441, 409, 537), (409, 441, 546, 529), (441, 410, 555, 546), (561, 410, 441, 543), (470, 442, 410, 561), (410, 442, 456, 555), (442, 411, 465, 456), (480, 411, 442, 470), (489, 443, 411, 480), (411, 443, 500, 465), (443, 412, 507, 500), (515, 412, 443, 489), (522, 444, 412, 515), (507, 412, 444, 528), (528, 444, 413, 534), (542, 413, 444, 522), (548, 445, 413, 542), (534, 413, 445, 554), (554, 445, 414, 560), (564, 414, 445, 548), (462, 446, 414, 564), (560, 414, 446, 571), (571, 446, 415, 457), (464, 415, 446, 462), (471, 447, 415, 464), (457, 415, 447, 478), (478, 447, 416, 484), (491, 416, 447, 471), (496, 448, 416, 491), (484, 416, 448, 503), (503, 448, 417, 513), (521, 417, 448, 496), (532, 449, 417, 521), (513, 417, 449, 538), (538, 449, 418, 550), (556, 418, 449, 532), (461, 450, 418, 556), (550, 418, 450, 568), (568, 450, 419, 487), (468, 419, 450, 461), (481, 451, 419, 468), (487, 419, 451, 492), (492, 451, 420, 498), (508, 420, 451, 481), (514, 452, 420, 508), (498, 420, 452, 520), (520, 452, 421, 526), (531, 421, 452, 514), (539, 453, 421, 531), (526, 421, 453, 547), (547, 453, 422, 553), (559, 422, 453, 539), (562, 454, 422, 559), (553, 422, 454, 566), (566, 454, 391, 570), (572, 391, 454, 562)])
_uv = me_cube.uv_layers.new(name='UVMap')
_uv.uv.foreach_set('vector', [0.5, 0.9375, 0.625, 0.9375, 0.625, 1.0, 0.5, 1.0, 0.5, 0.2379, 0.625, 0.2379, 0.625, 0.25, 0.5, 0.25, 0.5, 0.7048, 0.625, 0.7048, 0.625, 0.75, 0.5, 0.75, 0.5, 0.4926, 0.625, 0.4926, 0.625, 0.5, 0.5, 0.5, 0.5, 0.3125, 0.625, 0.3125, 0.625, 0.375, 0.5, 0.375, 0.5, 0.7574, 0.625, 0.7574, 0.625, 0.7649, 0.5, 0.7649, 0.5, 0.375, 0.625, 0.375, 0.625, 0.4851, 0.5, 0.4851, 0.5, 0.5121, 0.625, 0.5121, 0.625, 0.5242, 0.5, 0.5242, 0.5, 0.1807, 0.625, 0.1807, 0.625, 0.2258, 0.5, 0.2258, 0.5, 0.5943, 0.5, 0.5242, 0.75, 0.5242, 0.725, 0.5943, 0.5, 0.5242, 0.6399, 0.5242, 0.75, 0.5242, 0.5, 0.5242, 0.5, 0.5723, 0.5, 0.5242, 0.3601, 0.5242, 0.3631, 0.5723, 0.6369, 0.5723, 0.6399, 0.5242, 0.5, 0.5242, 0.5, 0.5723, 0.3601, 0.5242, 0.5, 0.5242, 0.5, 0.5242, 0.25, 0.5242, 0.275, 0.5943, 0.25, 0.5242, 0.5, 0.5242, 0.5, 0.5943, 0.375, 0.1807, 0.5, 0.1807, 0.5, 0.2258, 0.375, 0.2258, 0.375, 0.5121, 0.5, 0.5121, 0.5, 0.5242, 0.375, 0.5242, 0.375, 0.375, 0.5, 0.375, 0.5, 0.4851, 0.375, 0.4851, 0.375, 0.7574, 0.5, 0.7574, 0.5, 0.7649, 0.375, 0.7649, 0.375, 0.3125, 0.5, 0.3125, 0.5, 0.375, 0.375, 0.375, 0.375, 0.4926, 0.5, 0.4926, 0.5, 0.5, 0.375, 0.5, 0.375, 0.7048, 0.5, 0.7048, 0.5, 0.75, 0.375, 0.75, 0.375, 0.2379, 0.5, 0.2379, 0.5, 0.25, 0.375, 0.25, 0.375, 0.9375, 0.5, 0.9375, 0.5, 1.0, 0.375, 1.0, 0.375, 0.0, 0.5, 0.0, 0.5, 0.04517, 0.375, 0.04517, 0.375, 0.04517, 0.5, 0.04517, 0.5, 0.09033, 0.375, 0.09033, 0.375, 0.1129, 0.5, 0.1129, 0.5, 0.1355, 0.375, 0.1355, 0.375, 0.1355, 0.5, 0.1355, 0.5, 0.1807, 0.375, 0.1807, 0.375, 0.875, 0.35, 0.8048, 0.5, 0.8048, 0.5, 0.875, 0.35, 0.8048, 0.325, 0.7347, 0.5, 0.7347, 0.5, 0.8048, 0.3125, 0.6996, 0.3, 0.6645, 0.5, 0.6645, 0.5, 0.6996, 0.3, 0.6645, 0.275, 0.5943, 0.5, 0.5943, 0.5, 0.6645, 0.5, 0.875, 0.5, 0.8048, 0.65, 0.8048, 0.625, 0.875, 0.5, 0.8048, 0.5, 0.7347, 0.675, 0.7347, 0.65, 0.8048, 0.5, 0.6996, 0.5, 0.6645, 0.7, 0.6645, 0.6875, 0.6996, 0.5, 0.6645, 0.5, 0.5943, 0.725, 0.5943, 0.7, 0.6645, 0.5, 0.0, 0.625, 0.0, 0.625, 0.04517, 0.5, 0.04517, 0.5, 0.04517, 0.625, 0.04517, 0.625, 0.09033, 0.5, 0.09033, 0.5, 0.1129, 0.625, 0.1129, 0.625, 0.1355, 0.5, 0.1355, 0.5, 0.1355, 0.625, 0.1355, 0.625, 0.1807, 0.5, 0.1807, 0.8125, 0.5693, 0.875, 0.5693, 0.875, 0.6145, 0.8125, 0.6145, 0.6324, 0.6597, 0.625, 0.6597, 0.625, 0.6597, 0.6324, 0.6597, 0.375, 0.5242, 0.5, 0.5242, 0.5, 0.5693, 0.375, 0.5693, 0.375, 0.5693, 0.5, 0.5693, 0.5, 0.6145, 0.375, 0.6145, 0.375, 0.6371, 0.5, 0.6371, 0.5, 0.6597, 0.375, 0.6597, 0.375, 0.6597, 0.5, 0.6597, 0.5, 0.7048, 0.375, 0.7048, 0.625, 0.7649, 0.628, 0.7167, 0.5, 0.7167, 0.5, 0.7649, 0.628, 0.7167, 0.6309, 0.6686, 0.5, 0.6686, 0.5, 0.7167, 0.6324, 0.6445, 0.6339, 0.6204, 0.5, 0.6204, 0.5, 0.6445, 0.6339, 0.6204, 0.6369, 0.5723, 0.5, 0.5723, 0.5, 0.6204, 0.5, 0.7649, 0.5, 0.7167, 0.372, 0.7167, 0.375, 0.7649, 0.5, 0.7167, 0.5, 0.6686, 0.3691, 0.6686, 0.372, 0.7167, 0.5, 0.6445, 0.5, 0.6204, 0.3661, 0.6204, 0.3676, 0.6445, 0.5, 0.6204, 0.5, 0.5723, 0.3631, 0.5723, 0.3661, 0.6204, 0.5, 0.5242, 0.625, 0.5242, 0.625, 0.5693, 0.5, 0.5693, 0.5, 0.5693, 0.625, 0.5693, 0.625, 0.6145, 0.5, 0.6145, 0.5, 0.6371, 0.625, 0.6371, 0.625, 0.6597, 0.5, 0.6597, 0.5, 0.6597, 0.625, 0.6597, 0.625, 0.7048, 0.5, 0.7048, 0.8125, 0.5242, 0.875, 0.5242, 0.875, 0.5693, 0.8125, 0.5693, 0.625, 0.6371, 0.6324, 0.6371, 0.6324, 0.6371, 0.625, 0.6371, 0.6399, 0.6597, 0.6324, 0.6597, 0.6324, 0.6597, 0.6399, 0.6597, 0.375, 0.875, 0.5, 0.875, 0.5, 0.9375, 0.375, 0.9375, 0.375, 0.25, 0.5, 0.25, 0.5, 0.3125, 0.375, 0.3125, 0.5, 0.25, 0.625, 0.25, 0.625, 0.3125, 0.5, 0.3125, 0.5, 0.875, 0.625, 0.875, 0.625, 0.9375, 0.5, 0.9375, 0.8125, 0.6371, 0.875, 0.6371, 0.875, 0.6371, 0.8125, 0.6371, 0.375, 0.4851, 0.5, 0.4851, 0.5, 0.4926, 0.375, 0.4926, 0.375, 0.75, 0.5, 0.75, 0.5, 0.7574, 0.375, 0.7574, 0.5, 0.75, 0.625, 0.75, 0.625, 0.7574, 0.5, 0.7574, 0.5, 0.4851, 0.625, 0.4851, 0.625, 0.4926, 0.5, 0.4926, 0.8125, 0.6145, 0.875, 0.6145, 0.875, 0.6371, 0.8125, 0.6371, 0.5, 0.09033, 0.625, 0.09033, 0.625, 0.1129, 0.5, 0.1129, 0.5, 0.7347, 0.5, 0.6996, 0.6875, 0.6996, 0.675, 0.7347, 0.325, 0.7347, 0.3125, 0.6996, 0.5, 0.6996, 0.5, 0.7347, 0.375, 0.09033, 0.5, 0.09033, 0.5, 0.1129, 0.375, 0.1129, 0.625, 0.6145, 0.6324, 0.6145, 0.6324, 0.6371, 0.625, 0.6371, 0.5, 0.6145, 0.625, 0.6145, 0.625, 0.6371, 0.5, 0.6371, 0.5, 0.6686, 0.5, 0.6445, 0.3676, 0.6445, 0.3691, 0.6686, 0.6309, 0.6686, 0.6324, 0.6445, 0.5, 0.6445, 0.5, 0.6686, 0.375, 0.6145, 0.5, 0.6145, 0.5, 0.6371, 0.375, 0.6371, 0.8125, 0.6371, 0.875, 0.6371, 0.875, 0.6597, 0.8125, 0.6597, 0.6324, 0.6371, 0.6399, 0.6371, 0.6399, 0.6597, 0.6324, 0.6597, 0.75, 0.6371, 0.8125, 0.6371, 0.8125, 0.6597, 0.75, 0.6597, 0.625, 0.6371, 0.6324, 0.6371, 0.6324, 0.6597, 0.625, 0.6597, 0.75, 0.6145, 0.8125, 0.6145, 0.8125, 0.6371, 0.75, 0.6371, 0.6324, 0.6145, 0.6399, 0.6145, 0.6399, 0.6371, 0.6324, 0.6371, 0.8125, 0.6597, 0.75, 0.6597, 0.75, 0.6597, 0.8125, 0.6597, 0.875, 0.6597, 0.8125, 0.6597, 0.8125, 0.6597, 0.875, 0.6597, 0.6875, 0.6996, 0.7, 0.6645, 0.7, 0.6645, 0.6875, 0.6996, 0.7, 0.6645, 0.725, 0.5943, 0.725, 0.5943, 0.7, 0.6645, 0.625, 0.6597, 0.625, 0.6371, 0.625, 0.6371, 0.625, 0.6597, 0.625, 0.1129, 0.625, 0.09033, 0.625, 0.09033, 0.625, 0.1129, 0.675, 0.7347, 0.6875, 0.6996, 0.6875, 0.6996, 0.675, 0.7347, 0.6339, 0.6204, 0.6324, 0.6445, 0.6324, 0.6445, 0.6339, 0.6204, 0.6324, 0.6445, 0.6309, 0.6686, 0.6309, 0.6686, 0.6324, 0.6445, 0.8125, 0.6145, 0.8125, 0.6371, 0.8125, 0.6371, 0.0, 0.0, 0.0, 0.0, 0.675, 0.7347, 0.6875, 0.6996, 0.6875, 0.6996, 0.675, 0.7347, 0.625, 0.1129, 0.625, 0.09033, 0.625, 0.09033, 0.625, 0.1129, 0.7, 0.6645, 0.725, 0.5943, 0.725, 0.5943, 0.7, 0.6645, 0.6875, 0.6996, 0.7, 0.6645, 0.7, 0.6645, 0.6875, 0.6996, 0.875, 0.6597, 0.8125, 0.6597, 0.8125, 0.6597, 0.875, 0.6597, 0.8125, 0.6597, 0.75, 0.6597, 0.75, 0.6597, 0.8125, 0.6597, 0.8125, 0.6371, 0.875, 0.6371, 0.875, 0.6371, 0.8125, 0.6371, 0.6324, 0.6445, 0.6309, 0.6686, 0.6309, 0.6686, 0.6324, 0.6445, 0.6339, 0.6204, 0.6324, 0.6445, 0.6324, 0.6445, 0.6339, 0.6204, 0.625, 0.6597, 0.625, 0.6371, 0.625, 0.6371, 0.625, 0.6597, 0.6324, 0.6371, 0.6324, 0.6145, 0.6324, 0.6145, 0.6324, 0.6371, 0.6399, 0.6597, 0.6324, 0.6597, 0.6324, 0.6597, 0.6399, 0.6597, 0.625, 0.6371, 0.6324, 0.6371, 0.6324, 0.6371, 0.625, 0.6371, 0.6324, 0.6597, 0.625, 0.6597, 0.625, 0.6597, 0.6324, 0.6597, 0.6324, 0.6371, 0.6324, 0.6145, 0.6324, 0.6145, 0.6324, 0.6371, 0.6324, 0.6145, 0.6324, 0.6371, 0.6324, 0.6371, 0.6324, 0.6145, 0.6324, 0.6145, 0.6324, 0.6145, 0.6324, 0.6145, 0.6324, 0.6145, 0.6324, 0.6371, 0.6324, 0.6371, 0.6324, 0.6371, 0.6324, 0.6371, 0.6324, 0.6371, 0.6324, 0.6145, 0.6324, 0.6145, 0.6324, 0.6371, 0.8125, 0.6371, 0.8125, 0.6371, 0.8125, 0.6371, 0.8125, 0.6371, 0.8125, 0.6145, 0.8125, 0.6371, 0.8125, 0.6371, 0.8125, 0.6145, 0.8125, 0.6371, 0.8125, 0.6145, 0.8125, 0.6145, 0.8125, 0.6371, 0.8125, 0.6145, 0.8125, 0.6371, 0.8125, 0.6371, 0.8125, 0.6145, 0.8125, 0.6145, 0.8125, 0.6145, 0.8125, 0.6145, 0.8125, 0.6145, 0.0, 0.0, 0.75, 0.5242, 0.75, 0.5242, 0.0, 0.0, 0.6399, 0.6145, 0.6399, 0.5693, 0.6399, 0.5242, 0.6399, 0.5242, 0.6369, 0.5723, 0.6339, 0.6204, 0.6339, 0.6204, 0.6339, 0.6204, 0.625, 0.6145, 0.625, 0.5242, 0.6324, 0.5242, 0.6324, 0.6145, 0.0, 0.0, 0.6399, 0.5242, 0.6399, 0.5693, 0.6399, 0.6145, 0.6324, 0.6145, 0.375, 0.375, 0.375, 0.4851, 0.3601, 0.5242, 0.25, 0.5242, 0.375, 0.2258, 0.5, 0.2258, 0.5, 0.2379, 0.375, 0.2379, 0.375, 0.5, 0.5, 0.5, 0.5, 0.5121, 0.375, 0.5121, 0.5, 0.5, 0.625, 0.5, 0.625, 0.5121, 0.5, 0.5121, 0.6399, 0.5, 0.75, 0.5, 0.75, 0.5121, 0.6399, 0.5121, 0.5, 0.2258, 0.625, 0.2258, 0.625, 0.2379, 0.5, 0.2379, 0.628, 0.7167, 0.625, 0.7649, 0.625, 0.7574, 0.625, 0.75, 0.625, 0.7048, 0.6266, 0.7085, 0.6265, 0.71, 0.6264, 0.7117, 0.6264, 0.7133, 0.6263, 0.7149, 0.6263, 0.7163, 0.6263, 0.7177, 0.6264, 0.7188, 0.6264, 0.7198, 0.6264, 0.7206, 0.6265, 0.7211, 0.6266, 0.7214, 0.6266, 0.7214, 0.6267, 0.7211, 0.6268, 0.7205, 0.6269, 0.7197, 0.627, 0.7185, 0.6271, 0.7172, 0.6272, 0.7156, 0.6273, 0.7138, 0.6274, 0.712, 0.6266, 0.7085, 0.625, 0.7048, 0.625, 0.6597, 0.6324, 0.6597, 0.6309, 0.6686, 0.628, 0.7167, 0.6274, 0.712, 0.6275, 0.7101, 0.6275, 0.7083, 0.6275, 0.7067, 0.6275, 0.7054, 0.6275, 0.7044, 0.6274, 0.7039, 0.6273, 0.7037, 0.6271, 0.704, 0.627, 0.7047, 0.6268, 0.7057, 0.6267, 0.707, 0.3741, 0.7138, 0.3741, 0.7133, 0.375, 0.7048, 0.375, 0.75, 0.375, 0.7574, 0.375, 0.7649, 0.372, 0.7167, 0.3733, 0.7169, 0.3733, 0.7177, 0.3733, 0.7184, 0.3733, 0.719, 0.3734, 0.7196, 0.3735, 0.72, 0.3735, 0.7203, 0.3736, 0.7204, 0.3737, 0.7204, 0.3737, 0.7202, 0.3738, 0.7199, 0.3739, 0.7194, 0.374, 0.7188, 0.374, 0.7182, 0.3741, 0.7175, 0.3741, 0.7167, 0.3741, 0.7159, 0.3741, 0.7152, 0.3741, 0.7145, 0.3736, 0.5084, 0.375, 0.5121, 0.375, 0.5242, 0.375, 0.5693, 0.375, 0.6145, 0.375, 0.6371, 0.375, 0.6597, 0.375, 0.7048, 0.3741, 0.7133, 0.374, 0.7129, 0.3739, 0.7126, 0.3739, 0.7125, 0.3738, 0.7125, 0.3737, 0.7127, 0.3736, 0.713, 0.3735, 0.7134, 0.3734, 0.714, 0.3734, 0.7146, 0.3733, 0.7154, 0.3733, 0.7161, 0.3733, 0.7169, 0.372, 0.7167, 0.3691, 0.6686, 0.3676, 0.6445, 0.3661, 0.6204, 0.3631, 0.5723, 0.3601, 0.5242, 0.375, 0.4851, 0.375, 0.4926, 0.3735, 0.5017, 0.3735, 0.5017, 0.3734, 0.5016, 0.3733, 0.5016, 0.3732, 0.5017, 0.3731, 0.5018, 0.3731, 0.5019, 0.373, 0.5021, 0.3728, 0.5023, 0.3727, 0.5026, 0.3726, 0.5029, 0.3725, 0.5033, 0.3724, 0.5036, 0.3723, 0.504, 0.3722, 0.5044, 0.3721, 0.5049, 0.372, 0.5053, 0.3719, 0.5058, 0.3719, 0.5062, 0.3718, 0.5067, 0.3718, 0.5071, 0.3718, 0.5075, 0.3718, 0.5079, 0.3718, 0.5083, 0.3719, 0.5086, 0.3719, 0.509, 0.372, 0.5093, 0.372, 0.5095, 0.3721, 0.5097, 0.3722, 0.5099, 0.3723, 0.5101, 0.3724, 0.5102, 0.3725, 0.5103, 0.3726, 0.5103, 0.3727, 0.5103, 0.3728, 0.5102, 0.3729, 0.5102, 0.373, 0.5101, 0.3731, 0.5099, 0.3732, 0.5097, 0.3733, 0.5095, 0.3734, 0.5093, 0.3734, 0.509, 0.3735, 0.5087, 0.3735, 0.5017, 0.375, 0.4926, 0.375, 0.5, 0.375, 0.5121, 0.3736, 0.5084, 0.3736, 0.5081, 0.3736, 0.5077, 0.3737, 0.5074, 0.3737, 0.507, 0.3737, 0.5066, 0.3737, 0.5062, 0.3737, 0.5058, 0.3737, 0.5054, 0.3737, 0.505, 0.3737, 0.5046, 0.3737, 0.5042, 0.3737, 0.5038, 0.3737, 0.5034, 0.3737, 0.5031, 0.3737, 0.5028, 0.3737, 0.5025, 0.3736, 0.5023, 0.3736, 0.502, 0.3736, 0.5019, 0.361, 0.6224, 0.361, 0.6142, 0.35, 0.8048, 0.375, 0.875, 0.375, 0.9375, 0.375, 1.0, 0.375, 0.04517, 0.3666, 0.4414, 0.3669, 0.4416, 0.3671, 0.4463, 0.3672, 0.4551, 0.3672, 0.4674, 0.367, 0.4824, 0.3668, 0.4992, 0.3665, 0.5171, 0.3661, 0.5353, 0.3656, 0.5529, 0.3651, 0.5696, 0.3646, 0.5849, 0.364, 0.5983, 0.3634, 0.6096, 0.3629, 0.6187, 0.3624, 0.6251, 0.3619, 0.6288, 0.3615, 0.6297, 0.3612, 0.6276, 0.3633, 0.2945, 0.3627, 0.2953, 0.375, 0.2379, 0.375, 0.25, 0.375, 0.3125, 0.3631, 0.3181, 0.3638, 0.3138, 0.3642, 0.3097, 0.3645, 0.306, 0.3646, 0.3026, 0.3646, 0.2996, 0.3645, 0.2973, 0.3642, 0.2955, 0.3639, 0.2946, 0.3631, 0.3181, 0.375, 0.3125, 0.375, 0.375, 0.25, 0.5242, 0.275, 0.5943, 0.3, 0.6645, 0.3125, 0.6996, 0.325, 0.7347, 0.35, 0.8048, 0.361, 0.6142, 0.3611, 0.6032, 0.3613, 0.5896, 0.3617, 0.5737, 0.3621, 0.5561, 0.3627, 0.5374, 0.3633, 0.5182, 0.3639, 0.4994, 0.3646, 0.4819, 0.3652, 0.4666, 0.3657, 0.4543, 0.3662, 0.4457, 0.3666, 0.4414, 0.375, 0.04517, 0.375, 0.09033, 0.375, 0.1129, 0.375, 0.1355, 0.375, 0.1807, 0.375, 0.2258, 0.375, 0.2379, 0.3627, 0.2953, 0.3618, 0.2972, 0.3607, 0.3, 0.3594, 0.3036, 0.358, 0.3081, 0.3565, 0.3131, 0.3549, 0.3185, 0.3534, 0.3239, 0.3521, 0.3292, 0.351, 0.3341, 0.3503, 0.3382, 0.35, 0.3415, 0.3501, 0.3437, 0.3507, 0.3448, 0.3518, 0.3447, 0.3531, 0.3435, 0.3548, 0.3414, 0.3565, 0.3385, 0.3581, 0.335, 0.3597, 0.331, 0.3611, 0.3268, 0.3622, 0.3224, 0.625, 0.04517, 0.625, 1.0, 0.625, 0.9375, 0.625, 0.875, 0.65, 0.8048, 0.6843, 0.7128, 0.6813, 0.7181, 0.6786, 0.7218, 0.6764, 0.724, 0.6746, 0.7246, 0.6732, 0.7236, 0.6721, 0.7208, 0.6714, 0.7161, 0.6709, 0.7096, 0.6707, 0.7009, 0.6708, 0.6902, 0.6711, 0.6775, 0.6718, 0.6631, 0.6728, 0.6478, 0.6743, 0.6324, 0.6763, 0.618, 0.6789, 0.6059, 0.6821, 0.5972, 0.6858, 0.5927, 0.6843, 0.7128, 0.65, 0.8048, 0.75, 0.6597, 0.8125, 0.6597, 0.875, 0.6597, 0.625, 0.04517, 0.6858, 0.5927, 0.6898, 0.5926, 0.6939, 0.5967, 0.6978, 0.6041, 0.701, 0.6138, 0.7033, 0.6248, 0.7044, 0.6364, 0.7044, 0.6479, 0.7033, 0.6591, 0.7012, 0.6699, 0.6983, 0.6801, 0.695, 0.6897, 0.6914, 0.6984, 0.6877, 0.7062, 0.0, 0.0, 0.0, 0.0, 0.0, 0.0, 0.0, 0.0, 0.0, 0.0, 0.0, 0.0, 0.0, 0.0, 0.0, 0.0, 0.0, 0.0, 0.0, 0.0, 0.6271, 0.5014, 0.625, 0.4926, 0.625, 0.4851, 0.6399, 0.5121, 0.6324, 0.5242, 0.625, 0.5242, 0.625, 0.5121, 0.6269, 0.5081, 0.627, 0.5084, 0.627, 0.5087, 0.6271, 0.5089, 0.6272, 0.5092, 0.6273, 0.5094, 0.6275, 0.5096, 0.6276, 0.5097, 0.6277, 0.5098, 0.6279, 0.5099, 0.628, 0.5099, 0.6282, 0.5099, 0.6284, 0.5098, 0.6285, 0.5097, 0.6287, 0.5096, 0.6288, 0.5094, 0.6289, 0.5092, 0.6291, 0.509, 0.6292, 0.5087, 0.6292, 0.5083, 0.6293, 0.508, 0.6294, 0.5076, 0.6294, 0.5072, 0.6294, 0.5068, 0.6294, 0.5064, 0.6294, 0.5059, 0.6293, 0.5055, 0.6292, 0.505, 0.6291, 0.5046, 0.629, 0.5041, 0.6289, 0.5037, 0.6288, 0.5033, 0.6286, 0.5029, 0.6285, 0.5026, 0.6283, 0.5023, 0.6282, 0.502, 0.628, 0.5018, 0.6279, 0.5016, 0.6277, 0.5014, 0.6276, 0.5013, 0.6275, 0.5012, 0.6274, 0.5012, 0.6273, 0.5012, 0.6272, 0.5013, 0.6269, 0.5081, 0.625, 0.5121, 0.625, 0.5, 0.625, 0.4926, 0.6271, 0.5014, 0.627, 0.5015, 0.6269, 0.5017, 0.6269, 0.5019, 0.6268, 0.5022, 0.6268, 0.5025, 0.6268, 0.5028, 0.6267, 0.5031, 0.6267, 0.5035, 0.6267, 0.5038, 0.6267, 0.5042, 0.6267, 0.5046, 0.6267, 0.505, 0.6267, 0.5054, 0.6267, 0.5058, 0.6267, 0.5062, 0.6267, 0.5066, 0.6267, 0.507, 0.6268, 0.5074, 0.6268, 0.5077, 0.669, 0.3501, 0.625, 0.3125, 0.625, 0.25, 0.625, 0.2379, 0.6653, 0.3227, 0.663, 0.3201, 0.6613, 0.319, 0.6603, 0.3193, 0.6599, 0.3209, 0.6599, 0.3235, 0.6604, 0.3271, 0.6615, 0.3315, 0.6633, 0.3369, 0.6657, 0.3431, 0.6653, 0.3227, 0.625, 0.2379, 0.625, 0.2258, 0.8125, 0.5242, 0.75, 0.5121, 0.75, 0.5, 0.625, 0.3125, 0.669, 0.3501, 0.673, 0.3577, 0.6775, 0.3656, 0.6823, 0.3734, 0.6871, 0.3807, 0.6915, 0.3871, 0.6954, 0.3924, 0.6988, 0.3964, 0.7015, 0.3991, 0.7034, 0.4003, 0.7046, 0.3999, 0.7049, 0.3981, 0.7043, 0.3946, 0.7026, 0.3896, 0.6999, 0.383, 0.6962, 0.3751, 0.6917, 0.3664, 0.6867, 0.3572, 0.6816, 0.3482, 0.6767, 0.3399, 0.6722, 0.3327, 0.6684, 0.3269, 0.3162, 0.2621, 0.0, 0.0, 0.6324, 0.6145, 0.6324, 0.6145, 0.3199, 0.256, 0.0, 0.0, 0.0, 0.0, 0.3162, 0.2621, 0.4062, 0.2621, 0.375, 0.256, 0.75, 0.5121, 0.8125, 0.5242, 0.375, 0.256, 0.0, 0.0, 0.0, 0.0, 0.3199, 0.256, 0.75, 0.6145, 0.725, 0.5943, 0.75, 0.5242, 0.0, 0.0, 0.8125, 0.6145, 0.0, 0.0, 0.0, 0.0, 0.0, 0.0, 0.0, 0.0, 0.6324, 0.6145, 0.0, 0.0, 0.6324, 0.5242, 0.6324, 0.6145, 0.6324, 0.5242, 0.0, 0.0, 0.0, 0.0, 0.6324, 0.5242, 0.0, 0.0, 0.8125, 0.5242, 0.8125, 0.5242, 0.0, 0.0, 0.8125, 0.6145, 0.8125, 0.6145, 0.8125, 0.5242, 0.0, 0.0, 0.0, 0.0, 0.6324, 0.5242, 0.0, 0.0, 0.0, 0.0, 0.0, 0.0, 0.0, 0.0, 0.0, 0.0, 0.8125, 0.5242, 0.0, 0.0, 0.0, 0.0, 0.0, 0.0, 0.0, 0.0, 0.0, 0.0, 0.0, 0.0, 0.0, 0.0, 0.0, 0.0, 0.0, 0.0, 0.0, 0.0, 0.0, 0.0, 0.0, 0.0, 0.0, 0.0, 0.0, 0.0, 0.0, 0.0, 0.0, 0.0, 0.0, 0.0, 0.0, 0.0, 0.0, 0.0, 0.0, 0.0, 0.0, 0.0, 0.0, 0.0, 0.0, 0.0, 0.0, 0.0, 0.75, 0.5121, 0.375, 0.256, 0.3199, 0.256, 0.6399, 0.5121, 0.0, 0.0, 0.0, 0.0, 0.375, 0.256, 0.4062, 0.2621, 0.6399, 0.5121, 0.3199, 0.256, 0.3162, 0.2621, 0.6324, 0.5242, 0.6324, 0.5242, 0.3162, 0.2621, 0.6324, 0.6145, 0.6324, 0.6145, 0.6324, 0.6597, 0.625, 0.6597, 0.625, 0.6597, 0.6324, 0.6597, 0.625, 0.6371, 0.6324, 0.6371, 0.6324, 0.6371, 0.625, 0.6371, 0.6399, 0.6597, 0.6324, 0.6597, 0.6324, 0.6597, 0.6399, 0.6597, 0.6324, 0.6371, 0.6324, 0.6145, 0.6324, 0.6145, 0.6324, 0.6371, 0.625, 0.6597, 0.625, 0.6371, 0.625, 0.6371, 0.625, 0.6597, 0.6339, 0.6204, 0.6324, 0.6445, 0.6324, 0.6445, 0.6339, 0.6204, 0.6324, 0.6445, 0.6309, 0.6686, 0.6309, 0.6686, 0.6324, 0.6445, 0.4062, 0.2621, 0.8125, 0.5242, 0.8125, 0.6145, 0.0, 0.0, 0.0, 0.0, 0.0, 0.0, 0.0, 0.0, 0.0, 0.0, 0.9688, 0.6625, 0.9688, 0.75, 1.0, 0.75, 1.0, 0.6625, 0.9375, 0.6625, 0.9375, 0.75, 0.9688, 0.75, 0.9688, 0.6625, 0.9062, 0.6625, 0.9062, 0.75, 0.9375, 0.75, 0.9375, 0.6625, 0.875, 0.6625, 0.875, 0.75, 0.9062, 0.75, 0.9062, 0.6625, 0.8438, 0.6625, 0.8438, 0.75, 0.875, 0.75, 0.875, 0.6625, 0.8125, 0.75, 0.8438, 0.75, 0.8438, 0.6625, 0.8125, 0.6625, 0.7812, 0.75, 0.8125, 0.75, 0.8125, 0.6625, 0.7812, 0.6625, 0.75, 0.75, 0.7812, 0.75, 0.7812, 0.6625, 0.75, 0.6625, 0.7188, 0.75, 0.75, 0.75, 0.75, 0.6625, 0.7188, 0.6625, 0.6875, 0.75, 0.7188, 0.75, 0.7188, 0.6625, 0.6875, 0.6625, 0.6562, 0.75, 0.6875, 0.75, 0.6875, 0.6625, 0.6562, 0.6625, 0.625, 0.75, 0.6562, 0.75, 0.6562, 0.6625, 0.625, 0.6625, 0.5938, 0.75, 0.625, 0.75, 0.625, 0.6625, 0.5938, 0.6625, 0.5625, 0.75, 0.5938, 0.75, 0.5938, 0.6625, 0.5625, 0.6625, 0.5625, 0.6625, 0.5312, 0.6625, 0.5312, 0.75, 0.5625, 0.75, 0.5312, 0.75, 0.5312, 0.6625, 0.5, 0.6625, 0.5, 0.75, 0.5, 0.75, 0.5, 0.6625, 0.4688, 0.6625, 0.4688, 0.75, 0.4375, 0.75, 0.4688, 0.75, 0.4688, 0.6625, 0.4375, 0.6625, 0.4062, 0.75, 0.4375, 0.75, 0.4375, 0.6625, 0.4062, 0.6625, 0.375, 0.75, 0.4062, 0.75, 0.4062, 0.6625, 0.375, 0.6625, 0.3438, 0.75, 0.375, 0.75, 0.375, 0.6625, 0.3438, 0.6625, 0.3125, 0.6625, 0.3125, 0.75, 0.3438, 0.75, 0.3438, 0.6625, 0.2812, 0.6625, 0.2812, 0.75, 0.3125, 0.75, 0.3125, 0.6625, 0.25, 0.6625, 0.25, 0.75, 0.2812, 0.75, 0.2812, 0.6625, 0.2188, 0.6625, 0.2188, 0.75, 0.25, 0.75, 0.25, 0.6625, 0.1875, 0.6625, 0.1875, 0.75, 0.2188, 0.75, 0.2188, 0.6625, 0.1562, 0.6625, 0.1562, 0.75, 0.1875, 0.75, 0.1875, 0.6625, 0.125, 0.6625, 0.125, 0.75, 0.1562, 0.75, 0.1562, 0.6625, 0.09375, 0.6625, 0.09375, 0.75, 0.125, 0.75, 0.125, 0.6625, 0.0625, 0.6625, 0.0625, 0.75, 0.09375, 0.75, 0.09375, 0.6625, 0.03125, 0.6625, 0.03125, 0.75, 0.0625, 0.75, 0.0625, 0.6625, 0.0, 0.6625, 0.0, 0.75, 0.03125, 0.75, 0.03125, 0.6625, 1.0, 0.75, 1.0, 0.6625, 0.9688, 0.6625, 0.9688, 0.75, 0.9688, 0.75, 0.9688, 0.6625, 0.9375, 0.6625, 0.9375, 0.75, 0.9375, 0.75, 0.9375, 0.6625, 0.9062, 0.6625, 0.9062, 0.75, 0.9062, 0.75, 0.9062, 0.6625, 0.875, 0.6624, 0.875, 0.7499, 0.875, 0.7499, 0.875, 0.6624, 0.8438, 0.6624, 0.8438, 0.7499, 0.8438, 0.6624, 0.8125, 0.6624, 0.8125, 0.7499, 0.8438, 0.7499, 0.8125, 0.6624, 0.7812, 0.6624, 0.7812, 0.7499, 0.8125, 0.7499, 0.7812, 0.6624, 0.75, 0.6624, 0.75, 0.7499, 0.7812, 0.7499, 0.75, 0.6624, 0.7188, 0.6624, 0.7188, 0.7499, 0.75, 0.7499, 0.7188, 0.6624, 0.6875, 0.6624, 0.6875, 0.7499, 0.7188, 0.7499, 0.6875, 0.6624, 0.6562, 0.6624, 0.6562, 0.7499, 0.6875, 0.7499, 0.6562, 0.6624, 0.625, 0.6624, 0.625, 0.7499, 0.6562, 0.7499, 0.625, 0.6624, 0.5938, 0.6625, 0.5938, 0.75, 0.625, 0.7499, 0.5938, 0.6625, 0.5625, 0.6625, 0.5625, 0.75, 0.5938, 0.75, 0.5625, 0.6625, 0.5312, 0.6625, 0.5312, 0.75, 0.5625, 0.75, 0.5312, 0.75, 0.5312, 0.6625, 0.5, 0.6625, 0.5, 0.75, 0.5, 0.75, 0.5, 0.6625, 0.4688, 0.6625, 0.4688, 0.75, 0.4688, 0.6625, 0.4375, 0.6625, 0.4375, 0.75, 0.4688, 0.75, 0.4375, 0.6625, 0.4062, 0.6625, 0.4062, 0.75, 0.4375, 0.75, 0.4062, 0.6625, 0.375, 0.6626, 0.375, 0.7501, 0.4062, 0.75, 0.375, 0.6626, 0.3438, 0.6626, 0.3438, 0.7501, 0.375, 0.7501, 0.3438, 0.7501, 0.3438, 0.6626, 0.3125, 0.6626, 0.3125, 0.7501, 0.3125, 0.7501, 0.3125, 0.6626, 0.2812, 0.6626, 0.2812, 0.7501, 0.2812, 0.7501, 0.2812, 0.6626, 0.25, 0.6626, 0.25, 0.7501, 0.25, 0.7501, 0.25, 0.6626, 0.2188, 0.6626, 0.2188, 0.7501, 0.2188, 0.7501, 0.2188, 0.6626, 0.1875, 0.6626, 0.1875, 0.7501, 0.1875, 0.7501, 0.1875, 0.6626, 0.1562, 0.6626, 0.1562, 0.7501, 0.1562, 0.7501, 0.1562, 0.6626, 0.125, 0.6626, 0.125, 0.7501, 0.125, 0.7501, 0.125, 0.6626, 0.09375, 0.6625, 0.09375, 0.75, 0.09375, 0.75, 0.09375, 0.6625, 0.0625, 0.6625, 0.0625, 0.75, 0.0625, 0.75, 0.0625, 0.6625, 0.03125, 0.6625, 0.03125, 0.75, 0.03125, 0.75, 0.03125, 0.6625, 0.0, 0.6625, 0.0, 0.75, 1.0, 0.8375, 1.0, 0.75, 0.9688, 0.75, 0.9688, 0.8375, 0.9688, 0.8375, 0.9688, 0.75, 0.9375, 0.75, 0.9375, 0.8375, 0.9375, 0.8375, 0.9375, 0.75, 0.9062, 0.75, 0.9062, 0.8375, 0.9062, 0.8375, 0.9062, 0.75, 0.875, 0.75, 0.875, 0.8375, 0.875, 0.8375, 0.875, 0.75, 0.8438, 0.75, 0.8438, 0.8375, 0.8438, 0.75, 0.8125, 0.75, 0.8125, 0.8375, 0.8438, 0.8375, 0.8125, 0.75, 0.7812, 0.75, 0.7812, 0.8375, 0.8125, 0.8375, 0.7812, 0.75, 0.75, 0.75, 0.75, 0.8375, 0.7812, 0.8375, 0.75, 0.75, 0.7188, 0.75, 0.7188, 0.8375, 0.75, 0.8375, 0.7188, 0.75, 0.6875, 0.75, 0.6875, 0.8375, 0.7188, 0.8375, 0.6875, 0.75, 0.6562, 0.75, 0.6562, 0.8375, 0.6875, 0.8375, 0.6562, 0.75, 0.625, 0.75, 0.625, 0.8375, 0.6562, 0.8375, 0.625, 0.75, 0.5938, 0.75, 0.5938, 0.8375, 0.625, 0.8375, 0.5938, 0.75, 0.5625, 0.75, 0.5625, 0.8375, 0.5938, 0.8375, 0.5625, 0.8375, 0.5625, 0.75, 0.5312, 0.75, 0.5312, 0.8375, 0.5312, 0.8375, 0.5312, 0.75, 0.5, 0.75, 0.5, 0.8375, 0.5, 0.8375, 0.5, 0.75, 0.4688, 0.75, 0.4688, 0.8375, 0.4688, 0.75, 0.4375, 0.75, 0.4375, 0.8375, 0.4688, 0.8375, 0.4375, 0.75, 0.4062, 0.75, 0.4062, 0.8375, 0.4375, 0.8375, 0.4062, 0.75, 0.375, 0.75, 0.375, 0.8375, 0.4062, 0.8375, 0.375, 0.75, 0.3438, 0.75, 0.3438, 0.8375, 0.375, 0.8375, 0.3438, 0.8375, 0.3438, 0.75, 0.3125, 0.75, 0.3125, 0.8375, 0.3125, 0.8375, 0.3125, 0.75, 0.2812, 0.75, 0.2812, 0.8375, 0.2812, 0.8375, 0.2812, 0.75, 0.25, 0.75, 0.25, 0.8375, 0.25, 0.8375, 0.25, 0.75, 0.2188, 0.75, 0.2187, 0.8375, 0.2188, 0.8375, 0.2188, 0.75, 0.1875, 0.75, 0.1875, 0.8375, 0.1875, 0.8375, 0.1875, 0.75, 0.1562, 0.75, 0.1562, 0.8375, 0.1562, 0.8375, 0.1562, 0.75, 0.125, 0.75, 0.125, 0.8375, 0.125, 0.8375, 0.125, 0.75, 0.09375, 0.75, 0.09375, 0.8375, 0.09375, 0.8375, 0.09375, 0.75, 0.0625, 0.75, 0.0625, 0.8375, 0.0625, 0.8375, 0.0625, 0.75, 0.03125, 0.75, 0.03125, 0.8375, 0.03125, 0.8375, 0.03125, 0.75, 0.0, 0.75, 0.0, 0.8375, 0.9844, 0.7427, 0.9844, 0.75, 1.0, 0.75, 1.0, 0.7427, 1.0, 0.8302, 1.0, 0.75, 0.9844, 0.75, 0.9844, 0.8302, 0.9844, 0.8302, 0.9844, 0.75, 0.9688, 0.75, 0.9688, 0.8302, 0.9688, 0.7427, 0.9688, 0.75, 0.9844, 0.75, 0.9844, 0.7427, 0.9531, 0.7427, 0.9531, 0.75, 0.9688, 0.75, 0.9688, 0.7427, 0.9688, 0.8302, 0.9688, 0.75, 0.9531, 0.75, 0.9531, 0.8302, 0.9531, 0.8302, 0.9531, 0.75, 0.9375, 0.75, 0.9375, 0.8302, 0.9375, 0.7427, 0.9375, 0.75, 0.9531, 0.75, 0.9531, 0.7427, 0.9219, 0.7427, 0.9219, 0.75, 0.9375, 0.75, 0.9375, 0.7427, 0.9375, 0.8302, 0.9375, 0.75, 0.9219, 0.75, 0.9219, 0.8302, 0.9219, 0.8302, 0.9219, 0.75, 0.9063, 0.75, 0.9063, 0.8302, 0.9063, 0.7427, 0.9063, 0.75, 0.9219, 0.75, 0.9219, 0.7427, 0.8906, 0.7427, 0.8906, 0.75, 0.9063, 0.75, 0.9063, 0.7427, 0.9063, 0.8302, 0.9063, 0.75, 0.8906, 0.75, 0.8906, 0.8302, 0.8906, 0.8302, 0.8906, 0.75, 0.875, 0.75, 0.875, 0.8302, 0.875, 0.7427, 0.875, 0.75, 0.8906, 0.75, 0.8906, 0.7427, 0.8594, 0.7427, 0.8594, 0.75, 0.875, 0.75, 0.875, 0.7427, 0.875, 0.8302, 0.875, 0.75, 0.8594, 0.75, 0.8594, 0.8302, 0.8594, 0.8302, 0.8594, 0.75, 0.8438, 0.75, 0.8438, 0.8302, 0.8438, 0.7427, 0.8438, 0.75, 0.8594, 0.75, 0.8594, 0.7427, 0.8281, 0.7427, 0.8281, 0.75, 0.8438, 0.75, 0.8438, 0.7427, 0.8438, 0.75, 0.8281, 0.75, 0.8281, 0.8302, 0.8438, 0.8302, 0.8281, 0.75, 0.8125, 0.75, 0.8125, 0.8302, 0.8281, 0.8302, 0.8125, 0.7427, 0.8125, 0.75, 0.8281, 0.75, 0.8281, 0.7427, 0.7969, 0.7427, 0.7969, 0.75, 0.8125, 0.75, 0.8125, 0.7427, 0.8125, 0.75, 0.7969, 0.75, 0.7969, 0.8302, 0.8125, 0.8302, 0.7969, 0.75, 0.7813, 0.75, 0.7813, 0.8302, 0.7969, 0.8302, 0.7813, 0.7427, 0.7813, 0.75, 0.7969, 0.75, 0.7969, 0.7427, 0.7656, 0.7427, 0.7656, 0.75, 0.7813, 0.75, 0.7813, 0.7427, 0.7813, 0.75, 0.7656, 0.75, 0.7656, 0.8302, 0.7813, 0.8302, 0.7656, 0.75, 0.75, 0.75, 0.75, 0.8302, 0.7656, 0.8302, 0.75, 0.7427, 0.75, 0.75, 0.7656, 0.75, 0.7656, 0.7427, 0.7344, 0.7427, 0.7344, 0.75, 0.75, 0.75, 0.75, 0.7427, 0.75, 0.75, 0.7344, 0.75, 0.7344, 0.8302, 0.75, 0.8302, 0.7344, 0.75, 0.7188, 0.75, 0.7188, 0.8302, 0.7344, 0.8302, 0.7188, 0.7427, 0.7188, 0.75, 0.7344, 0.75, 0.7344, 0.7427, 0.7031, 0.7427, 0.7031, 0.75, 0.7188, 0.75, 0.7188, 0.7427, 0.7188, 0.75, 0.7031, 0.75, 0.7031, 0.8302, 0.7188, 0.8302, 0.7031, 0.75, 0.6875, 0.75, 0.6875, 0.8302, 0.7031, 0.8302, 0.6875, 0.7427, 0.6875, 0.75, 0.7031, 0.75, 0.7031, 0.7427, 0.6719, 0.7427, 0.6719, 0.75, 0.6875, 0.75, 0.6875, 0.7427, 0.6875, 0.75, 0.6719, 0.75, 0.6719, 0.8302, 0.6875, 0.8302, 0.6719, 0.75, 0.6563, 0.75, 0.6563, 0.8302, 0.6719, 0.8302, 0.6563, 0.7427, 0.6563, 0.75, 0.6719, 0.75, 0.6719, 0.7427, 0.6406, 0.7427, 0.6406, 0.75, 0.6563, 0.75, 0.6563, 0.7427, 0.6563, 0.75, 0.6406, 0.75, 0.6406, 0.8302, 0.6563, 0.8302, 0.6406, 0.75, 0.625, 0.75, 0.625, 0.8302, 0.6406, 0.8302, 0.625, 0.7427, 0.625, 0.75, 0.6406, 0.75, 0.6406, 0.7427, 0.6094, 0.7427, 0.6094, 0.75, 0.625, 0.75, 0.625, 0.7427, 0.625, 0.75, 0.6094, 0.75, 0.6094, 0.8302, 0.625, 0.8302, 0.6094, 0.75, 0.5938, 0.75, 0.5938, 0.8302, 0.6094, 0.8302, 0.5938, 0.7427, 0.5938, 0.75, 0.6094, 0.75, 0.6094, 0.7427, 0.5781, 0.7427, 0.5781, 0.75, 0.5938, 0.75, 0.5938, 0.7427, 0.5938, 0.75, 0.5781, 0.75, 0.5781, 0.8302, 0.5938, 0.8302, 0.5781, 0.75, 0.5625, 0.75, 0.5625, 0.8302, 0.5781, 0.8302, 0.5625, 0.7427, 0.5625, 0.75, 0.5781, 0.75, 0.5781, 0.7427, 0.5469, 0.7427, 0.5469, 0.75, 0.5625, 0.75, 0.5625, 0.7427, 0.5625, 0.75, 0.5469, 0.75, 0.5469, 0.8302, 0.5625, 0.8302, 0.5469, 0.75, 0.5313, 0.75, 0.5313, 0.8302, 0.5469, 0.8302, 0.5313, 0.7427, 0.5313, 0.75, 0.5469, 0.75, 0.5469, 0.7427, 0.5156, 0.7427, 0.5156, 0.75, 0.5313, 0.75, 0.5313, 0.7427, 0.5313, 0.75, 0.5156, 0.75, 0.5156, 0.8302, 0.5312, 0.8302, 0.5156, 0.75, 0.5, 0.75, 0.5, 0.8302, 0.5156, 0.8302, 0.5, 0.7427, 0.5, 0.75, 0.5156, 0.75, 0.5156, 0.7427, 0.4844, 0.7427, 0.4844, 0.75, 0.5, 0.75, 0.5, 0.7427, 0.5, 0.75, 0.4844, 0.75, 0.4844, 0.8302, 0.5, 0.8302, 0.4844, 0.75, 0.4688, 0.75, 0.4688, 0.8302, 0.4844, 0.8302, 0.4688, 0.7427, 0.4688, 0.75, 0.4844, 0.75, 0.4844, 0.7427, 0.4531, 0.7427, 0.4531, 0.75, 0.4688, 0.75, 0.4688, 0.7427, 0.4688, 0.75, 0.4531, 0.75, 0.4531, 0.8302, 0.4688, 0.8302, 0.4531, 0.75, 0.4375, 0.75, 0.4375, 0.8302, 0.4531, 0.8302, 0.4375, 0.7427, 0.4375, 0.75, 0.4531, 0.75, 0.4531, 0.7427, 0.4219, 0.7427, 0.4219, 0.75, 0.4375, 0.75, 0.4375, 0.7427, 0.4375, 0.75, 0.4219, 0.75, 0.4219, 0.8302, 0.4375, 0.8302, 0.4219, 0.75, 0.4063, 0.75, 0.4063, 0.8302, 0.4219, 0.8302, 0.4063, 0.7427, 0.4063, 0.75, 0.4219, 0.75, 0.4219, 0.7427, 0.3906, 0.7427, 0.3906, 0.75, 0.4063, 0.75, 0.4063, 0.7427, 0.4063, 0.75, 0.3906, 0.75, 0.3906, 0.8302, 0.4063, 0.8302, 0.3906, 0.75, 0.375, 0.75, 0.375, 0.8302, 0.3906, 0.8302, 0.375, 0.7427, 0.375, 0.75, 0.3906, 0.75, 0.3906, 0.7427, 0.3594, 0.7427, 0.3594, 0.75, 0.375, 0.75, 0.375, 0.7427, 0.375, 0.75, 0.3594, 0.75, 0.3594, 0.8302, 0.375, 0.8302, 0.3594, 0.75, 0.3438, 0.75, 0.3438, 0.8302, 0.3594, 0.8302, 0.3438, 0.7427, 0.3438, 0.75, 0.3594, 0.75, 0.3594, 0.7427, 0.3281, 0.7427, 0.3281, 0.75, 0.3438, 0.75, 0.3438, 0.7427, 0.3438, 0.8302, 0.3438, 0.75, 0.3281, 0.75, 0.3281, 0.8302, 0.3281, 0.8302, 0.3281, 0.75, 0.3125, 0.75, 0.3125, 0.8302, 0.3125, 0.7427, 0.3125, 0.75, 0.3281, 0.75, 0.3281, 0.7427, 0.2969, 0.7427, 0.2969, 0.75, 0.3125, 0.75, 0.3125, 0.7427, 0.3125, 0.8302, 0.3125, 0.75, 0.2969, 0.75, 0.2969, 0.8302, 0.2969, 0.8302, 0.2969, 0.75, 0.2813, 0.75, 0.2813, 0.8302, 0.2813, 0.7427, 0.2813, 0.75, 0.2969, 0.75, 0.2969, 0.7427, 0.2656, 0.7427, 0.2656, 0.75, 0.2813, 0.75, 0.2813, 0.7427, 0.2813, 0.8302, 0.2813, 0.75, 0.2656, 0.75, 0.2656, 0.8302, 0.2656, 0.8302, 0.2656, 0.75, 0.25, 0.75, 0.25, 0.8302, 0.25, 0.7427, 0.25, 0.75, 0.2656, 0.75, 0.2656, 0.7427, 0.2344, 0.7427, 0.2344, 0.75, 0.25, 0.75, 0.25, 0.7427, 0.25, 0.8302, 0.25, 0.75, 0.2344, 0.75, 0.2344, 0.8302, 0.2344, 0.8302, 0.2344, 0.75, 0.2188, 0.75, 0.2188, 0.8302, 0.2188, 0.7427, 0.2188, 0.75, 0.2344, 0.75, 0.2344, 0.7427, 0.2031, 0.7427, 0.2031, 0.75, 0.2188, 0.75, 0.2188, 0.7427, 0.2188, 0.8302, 0.2188, 0.75, 0.2031, 0.75, 0.2031, 0.8302, 0.2031, 0.8302, 0.2031, 0.75, 0.1875, 0.75, 0.1875, 0.8302, 0.1875, 0.7427, 0.1875, 0.75, 0.2031, 0.75, 0.2031, 0.7427, 0.1719, 0.7427, 0.1719, 0.75, 0.1875, 0.75, 0.1875, 0.7427, 0.1875, 0.8302, 0.1875, 0.75, 0.1719, 0.75, 0.1719, 0.8302, 0.1719, 0.8302, 0.1719, 0.75, 0.1563, 0.75, 0.1563, 0.8302, 0.1563, 0.7427, 0.1563, 0.75, 0.1719, 0.75, 0.1719, 0.7427, 0.1406, 0.7427, 0.1406, 0.75, 0.1563, 0.75, 0.1563, 0.7427, 0.1563, 0.8302, 0.1563, 0.75, 0.1406, 0.75, 0.1406, 0.8302, 0.1406, 0.8302, 0.1406, 0.75, 0.125, 0.75, 0.125, 0.8302, 0.125, 0.7427, 0.125, 0.75, 0.1406, 0.75, 0.1406, 0.7427, 0.1094, 0.7427, 0.1094, 0.75, 0.125, 0.75, 0.125, 0.7427, 0.125, 0.8302, 0.125, 0.75, 0.1094, 0.75, 0.1094, 0.8302, 0.1094, 0.8302, 0.1094, 0.75, 0.09375, 0.75, 0.09375, 0.8302, 0.09375, 0.7427, 0.09375, 0.75, 0.1094, 0.75, 0.1094, 0.7427, 0.07813, 0.7427, 0.07813, 0.75, 0.09375, 0.75, 0.09375, 0.7427, 0.09375, 0.8302, 0.09375, 0.75, 0.07813, 0.75, 0.07813, 0.8302, 0.07813, 0.8302, 0.07813, 0.75, 0.0625, 0.75, 0.0625, 0.8302, 0.0625, 0.7427, 0.0625, 0.75, 0.07813, 0.75, 0.07813, 0.7427, 0.04688, 0.7427, 0.04688, 0.75, 0.0625, 0.75, 0.0625, 0.7427, 0.0625, 0.8302, 0.0625, 0.75, 0.04688, 0.75, 0.04688, 0.8302, 0.04688, 0.8302, 0.04688, 0.75, 0.03125, 0.75, 0.03125, 0.8302, 0.03125, 0.7427, 0.03125, 0.75, 0.04688, 0.75, 0.04688, 0.7427, 0.01563, 0.7427, 0.01563, 0.75, 0.03125, 0.75, 0.03125, 0.7427, 0.03125, 0.8302, 0.03125, 0.75, 0.01563, 0.75, 0.01563, 0.8302, 0.01562, 0.8302, 0.01563, 0.75, 0.0, 0.75, 0.0, 0.8302, 0.0, 0.7427, 0.0, 0.75, 0.01563, 0.75, 0.01563, 0.7427])
me_cube.materials.append(mat_material)
me_cube.use_remesh_preserve_volume = False
me_cube.use_remesh_preserve_attributes = False
me_cube.use_mirror_vertex_groups = False
me_cube.update()
me_cube_002 = bpy.data.meshes.new('Cube.002')
me_cube_002.from_pydata([(-11.04, 4.555, -10.0), (-10.76, -100.3, 18.12), (-11.04, 8.149, -10.0), (-11.04, 6.481, 10.0), (10.0, 4.555, -10.0), (-11.04, -100.3, 18.12), (10.0, 8.149, -10.0), (10.0, 6.481, 10.0), (8.756, 8.149, -10.0), (8.756, 6.481, 10.0), (8.799, 4.555, -10.0), (8.799, 3.308, 10.0), (-9.933, 8.149, -10.0), (-9.976, 3.308, 10.0), (-9.933, 6.481, 10.0), (-9.976, 4.555, -10.0), (-11.04, 4.555, -6.916), (-11.04, 7.728, -6.916), (10.0, 7.728, -6.916), (10.0, 4.555, -6.916), (8.799, 4.555, -6.916), (8.756, 7.728, -6.916), (-9.933, 7.728, -6.916), (-9.976, 4.555, -6.916), (-10.48, 8.149, -10.0), (-10.48, 6.481, 10.0), (-10.51, 4.555, -10.0), (-10.48, 7.728, -6.916), (9.378, 6.481, 10.0), (9.399, 4.555, -10.0), (9.378, 8.149, -10.0), (9.651, 3.308, 10.0), (9.378, 7.728, -6.916), (-10.51, -100.3, -10.0), (-9.976, -100.3, -10.0), (-9.976, -100.3, -6.916), (-11.04, -100.3, -10.0), (-11.04, -100.3, -6.916), (10.0, -100.3, -6.916), (10.0, -100.3, -10.0), (9.399, -100.3, -10.0), (8.799, -100.3, -6.916), (8.799, -100.3, -10.0), (-11.04, 1.712, 19.18), (-11.04, 4.885, 19.18), (9.378, 4.885, 19.18), (10.0, 4.885, 19.18), (-10.76, 1.712, 19.18), (-9.933, 4.885, 19.18), (8.756, 4.885, 19.18), (9.651, 1.712, 19.18), (8.799, 1.712, 19.18), (-9.976, 1.712, 19.18), (-10.48, 4.885, 19.18), (-10.76, 4.555, -6.916), (-10.76, -100.3, -6.916), (9.651, 4.555, -6.916), (9.651, -100.3, -6.916), (-10.76, 3.308, 10.0), (-11.04, 1.712, 19.18), (10.0, -100.3, 18.12), (-10.76, 1.712, 19.18), (9.651, 1.712, 19.18), (9.651, -100.3, 18.12), (9.651, 4.885, 19.18), (-11.04, -2.119, 31.77), (-10.76, -2.119, 31.77), (9.651, -2.119, 31.77), (9.651, -100.3, 31.77), (10.0, -100.3, 31.77), (-11.04, -2.119, 31.77), (-11.04, 1.054, 31.77), (10.0, 1.054, 31.77), (9.651, 1.054, 31.77), (-9.933, 1.054, 31.77), (8.756, 1.054, 31.77), (8.799, -2.119, 31.77), (-9.976, -2.119, 31.77), (-10.48, 1.054, 31.77), (-10.76, -2.119, 31.77), (9.378, 1.054, 31.77), (-11.04, -100.3, 31.77), (-10.76, -100.3, 31.77), (9.651, -2.119, 31.77), (-11.04, -2.119, 33.03), (-10.76, -2.119, 33.03), (9.651, -2.119, 33.03), (9.651, -100.3, 33.03), (10.0, -100.3, 33.03), (10.0, 1.054, 33.03), (9.651, 1.054, 33.03), (-9.933, 1.054, 33.03), (8.756, 1.054, 33.03), (8.799, -2.119, 33.03), (-9.976, -2.119, 33.03), (-10.48, 1.054, 33.03), (-11.04, 1.054, 33.03), (9.378, 1.054, 33.03), (-11.04, -100.3, 33.03), (-10.76, -100.3, 33.03), (-11.04, 3.308, 10.0), (10.0, 3.308, 10.0), (10.0, 1.712, 19.18), (10.0, -2.119, 31.77), (10.0, -2.119, 33.03), (9.651, 0.5583, 30.53), (9.378, 0.5583, 30.53), (-10.76, -100.3, 30.42), (10.0, 0.5583, 30.53), (10.0, -100.3, 30.42), (9.651, -100.3, 30.42), (-9.933, 0.5583, 30.53), (8.756, 0.5583, 30.53), (-11.04, -100.3, 30.42), (-10.48, 0.5583, 30.53), (-11.04, -2.614, 30.53), (-11.04, 0.5583, 30.53), (10.0, -2.614, 30.53), (-0.5885, 6.481, 10.0), (-0.5888, 4.555, -10.0), (-0.5885, 8.149, -10.0), (-0.5888, 3.308, 10.0), (-0.5888, 4.555, -6.916), (-0.5885, 7.728, -6.916), (-0.5885, 4.885, 19.18), (-0.5888, 1.712, 19.18), (-0.5885, 1.054, 31.77), (-0.5888, -2.119, 31.77), (-0.5885, 1.054, 33.03), (-0.5885, 1.082, 30.53)], [(16, 54), (58, 100), (43, 59), (70, 65), (31, 101)], [(32, 28, 7, 18), (57, 38, 60, 63), (30, 6, 4, 29), (14, 25, 53, 48), (120, 8, 10, 119), (123, 118, 9, 21), (27, 25, 14, 22), (24, 12, 15, 26), (119, 122, 23, 15), (24, 27, 22, 12), (120, 123, 21, 8), (6, 18, 19, 4), (30, 32, 18, 6), (0, 16, 17, 2), (2, 17, 27, 24), (2, 24, 26, 0), (17, 3, 25, 27), (8, 21, 32, 30), (121, 11, 51, 125), (8, 30, 29, 10), (21, 9, 28, 32), (4, 19, 38, 39), (33, 34, 35, 55, 37, 36), (15, 23, 35, 34), (26, 15, 34, 33), (0, 26, 33, 36), (16, 0, 36, 37), (39, 38, 57, 41, 42, 40), (20, 10, 42, 41), (56, 20, 41, 57), (29, 4, 39, 40), (10, 29, 40, 42), (62, 50, 83, 67), (118, 14, 48, 124), (25, 3, 44, 53), (28, 9, 49, 45), (37, 55, 1, 5), (11, 20, 56, 31), (121, 122, 20, 11), (54, 55, 35, 23), (13, 52, 47, 58), (13, 58, 54, 23), (7, 101, 19, 18), (11, 31, 62, 51), (1, 55, 54, 58, 61), (108, 105, 73, 72), (1, 61, 66, 82, 107), (28, 45, 64, 46, 7), (105, 106, 80, 73), (73, 80, 97, 90), (74, 78, 95, 91), (103, 72, 89, 104), (110, 109, 69, 68), (51, 62, 67, 76), (129, 111, 74, 126), (61, 52, 77, 66), (62, 63, 110, 68, 67), (125, 51, 76, 127), (61, 47, 79, 66), (113, 107, 82, 81), (111, 114, 78, 74), (117, 108, 72, 103), (116, 115, 65, 71), (114, 116, 71, 78), (106, 112, 75, 80), (115, 113, 81, 65), (87, 88, 104, 89, 90, 86), (84, 98, 99, 85), (96, 84, 85, 94, 91, 95), (91, 94, 93, 86, 90, 97, 92, 128), (78, 71, 96, 95), (80, 75, 92, 97), (87, 86, 93, 94, 85, 99), (68, 69, 88, 87), (65, 81, 98, 84), (72, 73, 90, 89), (71, 65, 84, 96), (81, 82, 99, 98), (126, 74, 91, 128), (68, 82, 66, 77, 127, 76, 67), (99, 82, 68, 87), (59, 44, 3, 100), (37, 5, 59, 100, 16), (100, 3, 17, 16), (109, 117, 103, 69), (69, 103, 104, 88), (46, 102, 101, 7), (38, 19, 101, 102, 60), (63, 62, 31, 56, 57), (60, 102, 117, 109), (59, 5, 113, 115), (45, 49, 112, 106), (53, 44, 116, 114), (44, 59, 115, 116), (102, 46, 108, 117), (48, 53, 114, 111), (5, 1, 107, 113), (124, 48, 111, 129), (63, 60, 109, 110), (64, 45, 106, 105), (46, 64, 105, 108), (49, 124, 129, 112), (75, 126, 128, 92), (52, 125, 127, 77), (112, 129, 126, 75), (13, 23, 122, 121), (9, 118, 124, 49), (13, 121, 125, 52), (12, 22, 123, 120), (10, 20, 122, 119), (22, 14, 118, 123), (12, 120, 119, 15)])
_uv = me_cube_002.uv_layers.new(name='UVMap')
_uv.uv.foreach_set('vector', [0.4114, 0.4926, 0.625, 0.4926, 0.625, 0.5, 0.4114, 0.5, 0.4114, 0.7574, 0.4114, 0.75, 0.4114, 0.75, 0.4114, 0.7574, 0.3676, 0.5, 0.375, 0.5, 0.375, 0.75, 0.3676, 0.75, 0.625, 0.2631, 0.625, 0.2566, 0.625, 0.2566, 0.625, 0.2631, 0.2492, 0.5, 0.3602, 0.5, 0.3602, 0.75, 0.2492, 0.75, 0.4114, 0.3742, 0.625, 0.3742, 0.625, 0.4852, 0.4114, 0.4852, 0.4114, 0.2566, 0.625, 0.2566, 0.625, 0.2631, 0.4114, 0.2631, 0.1316, 0.5, 0.1381, 0.5, 0.1381, 0.75, 0.1316, 0.75, 0.375, 0.8758, 0.4114, 0.8758, 0.4114, 0.9869, 0.375, 0.9869, 0.375, 0.2566, 0.4114, 0.2566, 0.4114, 0.2631, 0.375, 0.2631, 0.375, 0.3742, 0.4114, 0.3742, 0.4114, 0.4852, 0.375, 0.4852, 0.375, 0.5, 0.4114, 0.5, 0.4114, 0.75, 0.375, 0.75, 0.375, 0.4926, 0.4114, 0.4926, 0.4114, 0.5, 0.375, 0.5, 0.375, 0.0, 0.4114, 0.0, 0.4114, 0.25, 0.375, 0.25, 0.375, 0.25, 0.4114, 0.25, 0.4114, 0.2566, 0.375, 0.2566, 0.125, 0.5, 0.1316, 0.5, 0.1316, 0.75, 0.125, 0.75, 0.4114, 0.25, 0.625, 0.25, 0.625, 0.2566, 0.4114, 0.2566, 0.375, 0.4852, 0.4114, 0.4852, 0.4114, 0.4926, 0.375, 0.4926, 0.625, 0.8758, 0.625, 0.7648, 0.625, 0.7648, 0.625, 0.8758, 0.3602, 0.5, 0.3676, 0.5, 0.3676, 0.75, 0.3602, 0.75, 0.4114, 0.4852, 0.625, 0.4852, 0.625, 0.4926, 0.4114, 0.4926, 0.375, 0.75, 0.4114, 0.75, 0.4114, 0.75, 0.375, 0.75, 0.1316, 0.75, 0.375, 0.9869, 0.4114, 0.9869, 0.4114, 0.4934, 0.4114, 0.0, 0.125, 0.75, 0.375, 0.9869, 0.4114, 0.9869, 0.4114, 0.9869, 0.375, 0.9869, 0.1316, 0.75, 0.1381, 0.75, 0.1381, 0.75, 0.1316, 0.75, 0.125, 0.75, 0.1316, 0.75, 0.1316, 0.75, 0.125, 0.75, 0.4114, 0.0, 0.375, 0.0, 0.375, 0.0, 0.4114, 0.0, 0.375, 0.75, 0.4114, 0.75, 0.4114, 0.7574, 0.4114, 0.7648, 0.3602, 0.75, 0.3676, 0.75, 0.4114, 0.7648, 0.375, 0.7648, 0.375, 0.7648, 0.4114, 0.7648, 0.4114, 0.7574, 0.4114, 0.7648, 0.4114, 0.7648, 0.4114, 0.7574, 0.3676, 0.75, 0.375, 0.75, 0.375, 0.75, 0.3676, 0.75, 0.3602, 0.75, 0.3676, 0.75, 0.3676, 0.75, 0.3602, 0.75, 0.0, 0.0, 0.0, 0.0, 0.0, 0.0, 0.0, 0.0, 0.625, 0.3742, 0.625, 0.2631, 0.625, 0.2631, 0.625, 0.3742, 0.625, 0.2566, 0.625, 0.25, 0.625, 0.25, 0.625, 0.2566, 0.625, 0.4926, 0.625, 0.4852, 0.625, 0.4852, 0.625, 0.4926, 0.4114, 0.0, 0.4114, 0.4934, 0.4114, 0.4934, 0.4114, 0.0, 0.625, 0.7648, 0.4114, 0.7648, 0.4114, 0.7574, 0.6324, 0.75, 0.625, 0.8758, 0.4114, 0.8758, 0.4114, 0.7648, 0.625, 0.7648, 0.0, 0.0, 0.4114, 0.4934, 0.4114, 0.9869, 0.4114, 0.9869, 0.625, 0.9869, 0.8619, 0.75, 0.8684, 0.75, 0.0, 0.0, 0.625, 0.9869, 0.0, 0.0, 0.0, 0.0, 0.4114, 0.9869, 0.625, 0.5, 0.0, 0.0, 0.4114, 0.75, 0.4114, 0.5, 0.625, 0.7648, 0.6324, 0.75, 0.0, 0.0, 0.625, 0.7648, 0.4114, 0.4934, 0.4114, 0.4934, 0.0, 0.0, 0.0, 0.0, 0.0, 0.0, 0.625, 0.5, 0.0, 0.0, 0.0, 0.0, 0.625, 0.5, 0.4114, 0.4934, 0.0, 0.0, 0.0, 0.0, 0.4114, 0.4934, 0.4114, 0.4934, 0.625, 0.4926, 0.625, 0.4926, 0.0, 0.0, 0.625, 0.5, 0.625, 0.5, 0.0, 0.0, 0.625, 0.4926, 0.625, 0.4926, 0.0, 0.0, 0.0, 0.0, 0.625, 0.4926, 0.625, 0.4926, 0.0, 0.0, 0.625, 0.2631, 0.625, 0.2566, 0.625, 0.2566, 0.625, 0.2631, 0.6183, 0.5078, 0.625, 0.5, 0.625, 0.5, 0.6183, 0.5078, 0.4114, 0.7574, 0.4114, 0.75, 0.4114, 0.75, 0.4114, 0.7574, 0.625, 0.7648, 0.0, 0.0, 0.0, 0.0, 0.625, 0.7648, 0.625, 0.3742, 0.625, 0.2631, 0.625, 0.2631, 0.625, 0.3742, 0.0, 0.0, 0.0, 0.0, 0.0, 0.0, 0.0, 0.0, 0.4114, 0.7574, 0.4114, 0.7574, 0.4114, 0.7574, 0.4114, 0.7574, 0.4114, 0.7574, 0.625, 0.8758, 0.625, 0.7648, 0.625, 0.7648, 0.625, 0.8758, 0.0, 0.0, 0.0, 0.0, 0.0, 0.0, 0.0, 0.0, 0.4114, 0.0, 0.4114, 0.4934, 0.4114, 0.4934, 0.4114, 0.0, 0.625, 0.2631, 0.625, 0.2566, 0.625, 0.2566, 0.625, 0.2631, 0.6183, 0.5078, 0.625, 0.5, 0.625, 0.5, 0.6183, 0.5078, 0.0, 0.0, 0.0, 0.0, 0.0, 0.0, 0.0, 0.0, 0.625, 0.2566, 0.625, 0.25, 0.625, 0.25, 0.625, 0.2566, 0.625, 0.4926, 0.625, 0.4852, 0.625, 0.4852, 0.625, 0.4926, 0.4114, 0.0, 0.4114, 0.0, 0.4114, 0.0, 0.4114, 0.0, 0.4114, 0.7574, 0.4114, 0.75, 0.6183, 0.5078, 0.625, 0.5, 0.0, 0.0, 0.4114, 0.7574, 0.4114, 0.0, 0.4114, 0.0, 0.4114, 0.4934, 0.0, 0.0, 0.0, 0.0, 0.0, 0.0, 0.0, 0.0, 0.0, 0.0, 0.0, 0.0, 0.0, 0.0, 0.0, 0.0, 0.0, 0.0, 0.625, 0.7648, 0.0, 0.0, 0.0, 0.0, 0.625, 0.4926, 0.625, 0.4852, 0.3125, 0.2426, 0.625, 0.2566, 0.625, 0.25, 0.625, 0.25, 0.625, 0.2566, 0.625, 0.4926, 0.625, 0.4852, 0.625, 0.4852, 0.625, 0.4926, 0.4114, 0.7574, 0.0, 0.0, 0.625, 0.7648, 0.0, 0.0, 0.0, 0.0, 0.4114, 0.4934, 0.4114, 0.7574, 0.4114, 0.75, 0.4114, 0.75, 0.4114, 0.7574, 0.4114, 0.0, 0.4114, 0.0, 0.4114, 0.0, 0.4114, 0.0, 0.625, 0.5, 0.0, 0.0, 0.0, 0.0, 0.625, 0.5, 0.0, 0.0, 0.0, 0.0, 0.0, 0.0, 0.0, 0.0, 0.4114, 0.0, 0.4114, 0.4934, 0.4114, 0.4934, 0.4114, 0.0, 0.625, 0.3742, 0.625, 0.2631, 0.625, 0.2631, 0.625, 0.3742, 0.4114, 0.7574, 0.4114, 0.4934, 0.0, 0.0, 0.0, 0.0, 0.3125, 0.3824, 0.625, 0.7648, 0.0, 0.0, 0.4114, 0.4934, 0.4114, 0.4934, 0.4114, 0.7574, 0.4114, 0.7574, 0.0, 0.0, 0.0, 0.0, 0.0, 0.0, 0.0, 0.0, 0.4114, 0.0, 0.4114, 0.0, 0.4114, 0.0, 0.0, 0.0, 0.0, 0.0, 0.0, 0.0, 0.0, 0.0, 0.0, 0.0, 0.0, 0.0, 0.4114, 0.75, 0.6183, 0.5078, 0.6183, 0.5078, 0.4114, 0.75, 0.4114, 0.75, 0.6183, 0.5078, 0.6183, 0.5078, 0.4114, 0.75, 0.625, 0.5, 0.6183, 0.5078, 0.0, 0.0, 0.625, 0.5, 0.4114, 0.75, 0.4114, 0.75, 0.0, 0.0, 0.6183, 0.5078, 0.4114, 0.75, 0.4114, 0.7574, 0.0, 0.0, 0.6324, 0.75, 0.4114, 0.7574, 0.4114, 0.7574, 0.4114, 0.75, 0.6183, 0.5078, 0.6183, 0.5078, 0.4114, 0.75, 0.4114, 0.0, 0.4114, 0.0, 0.4114, 0.0, 0.4114, 0.0, 0.625, 0.4926, 0.625, 0.4852, 0.625, 0.4852, 0.625, 0.4926, 0.625, 0.2566, 0.625, 0.25, 0.625, 0.25, 0.625, 0.2566, 0.0, 0.0, 0.0, 0.0, 0.0, 0.0, 0.0, 0.0, 0.6183, 0.5078, 0.625, 0.5, 0.625, 0.5, 0.6183, 0.5078, 0.625, 0.2631, 0.625, 0.2566, 0.625, 0.2566, 0.625, 0.2631, 0.4114, 0.0, 0.4114, 0.4934, 0.4114, 0.4934, 0.4114, 0.0, 0.625, 0.3742, 0.625, 0.2631, 0.625, 0.2631, 0.625, 0.3742, 0.4114, 0.7574, 0.4114, 0.75, 0.4114, 0.75, 0.4114, 0.7574, 0.0, 0.0, 0.625, 0.4926, 0.625, 0.4926, 0.0, 0.0, 0.625, 0.5, 0.0, 0.0, 0.0, 0.0, 0.625, 0.5, 0.625, 0.4852, 0.625, 0.3742, 0.625, 0.3742, 0.625, 0.4852, 0.625, 0.4852, 0.625, 0.3742, 0.625, 0.3742, 0.625, 0.4852, 0.625, 0.9869, 0.625, 0.8758, 0.625, 0.8758, 0.625, 0.9869, 0.625, 0.4852, 0.625, 0.3742, 0.625, 0.3742, 0.625, 0.4852, 0.625, 0.9869, 0.4114, 0.9869, 0.4114, 0.8758, 0.625, 0.8758, 0.625, 0.4852, 0.625, 0.3742, 0.625, 0.3742, 0.625, 0.4852, 0.625, 0.9869, 0.625, 0.8758, 0.625, 0.8758, 0.625, 0.9869, 0.375, 0.2631, 0.4114, 0.2631, 0.4114, 0.3742, 0.375, 0.3742, 0.375, 0.7648, 0.4114, 0.7648, 0.4114, 0.8758, 0.375, 0.8758, 0.4114, 0.2631, 0.625, 0.2631, 0.625, 0.3742, 0.4114, 0.3742, 0.1381, 0.5, 0.2492, 0.5, 0.2492, 0.75, 0.1381, 0.75])
me_cube_002.use_remesh_fix_poles = True
me_cube_002.use_remesh_preserve_attributes = False
me_cube_002.update()

# ---- objects
ob_cube = bpy.data.objects.new('Cube', me_cube)
ob_cube_001 = bpy.data.objects.new('Cube.001', me_cube_002)

# ---- transforms, parenting, visibility, modifiers, constraints
ob_cube.location = (0.0, 0.0, 0.0)
ob_cube.scale = (60.0, 75.0, 1.75)
ob_cube.lock_rotations_4d = False
ob_cube.empty_display_type = 'ARROWS'
ob_cube.lineart.crease_threshold = 0.0
ob_cube_001.location = (-2.954, 65.0, 10.04)
ob_cube_001.scale = (-5.705, 1.0, 0.8285)

# ---- collection membership
col_collection.objects.link(ob_cube)
col_collection.objects.link(ob_cube_001)

# ---- scene / render settings (as saved in the file)
scene.frame_start = 1; scene.frame_end = 250; scene.frame_set(1)
scene.render.engine = 'BLENDER_EEVEE_NEXT'
scene.cycles.use_denoising = False
scene.cycles.samples = 128
scene.cycles.sampling_pattern = 'TABULATED_SOBOL'
scene.cycles.use_adaptive_sampling = False
scene.cycles.use_light_tree = False
scene.view_settings.view_transform = 'Filmic'
scene.unit_settings.scale_length = 0.001
bpy.context.view_layer.update()

# ---- added for rendering (the .blend has no active camera and no usable light): camera, sun
cam_auto = bpy.data.cameras.new('AutoCamera')
cam_auto.lens = 50.0
cam_auto.sensor_width = 36.0
cam_auto.clip_end = 3183.27
ob_auto_camera = bpy.data.objects.new('AutoCamera', cam_auto)
scene.collection.objects.link(ob_auto_camera)
ob_auto_camera.location = (181.383, -217.66, 162.931)
ob_auto_camera.rotation_euler = (1.09748, -7.21219e-08, 0.694738)
scene.camera = ob_auto_camera
light_auto_sun = bpy.data.lights.new('AutoSun', 'SUN')
light_auto_sun.energy = 3.0
light_auto_sun.angle = 0.0523599
ob_auto_sun = bpy.data.objects.new('AutoSun', light_auto_sun)
scene.collection.objects.link(ob_auto_sun)
ob_auto_sun.rotation_euler = (0.872665, 0.174533, 0.523599)
bpy.context.view_layer.update()
